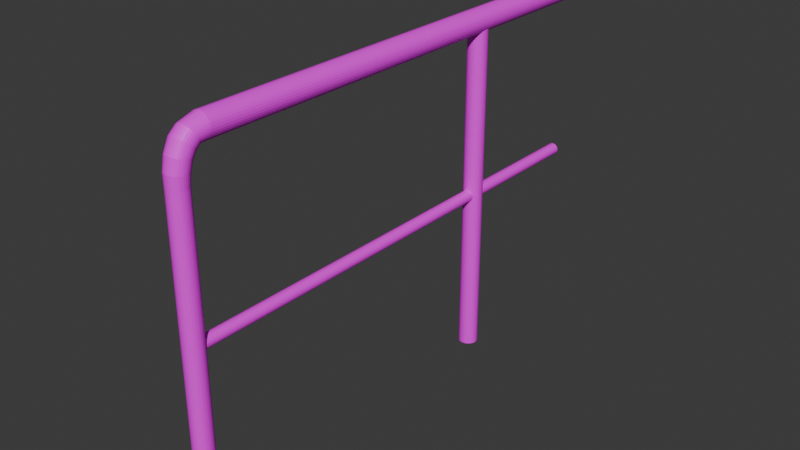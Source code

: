 # Source: fence_edge.blend  (saved by Blender 4.0.36; exported with 4.5.12 LTS)
import bpy
from mathutils import Matrix  # noqa: F401  (used for matrix-valued properties, if any)

bpy.ops.wm.read_factory_settings(use_empty=True)
scene = bpy.context.scene
scene.name = 'Scene'

# ---- collections
col_collection = bpy.data.collections.new('Collection'); scene.collection.children.link(col_collection)

# ---- images (referenced by path relative to the original .blend; pixels are not part of the script)
import os
ASSET_DIR = os.environ.get("B2B_ASSET_DIR", "")  # directory of the original .blend (textures are referenced by path, not embedded)
HERE = os.path.dirname(os.path.abspath(__file__))  # packed textures are extracted next to this script under _unpacked/

def load_image(name, relpath, width, height, colorspace="sRGB"):
    """Load a texture the original file referenced (path relative to the .blend, or extracted next to this script)."""
    p = next((c for c in (os.path.join(HERE, relpath), os.path.join(ASSET_DIR, relpath)) if relpath and os.path.exists(c)), "")
    if p:
        img = bpy.data.images.load(p, check_existing=True)
        img.name = name
    else:  # same state as the original file: an image datablock whose file is absent (Cycles renders it pink)
        img = bpy.data.images.new(name, width, height)
        img.source = "FILE"
        img.filepath = "//" + (relpath or name)
    img.colorspace_settings.name = colorspace
    return img
img_fence_middle_albedo = load_image('fence_middle_albedo', 'fence_middle_albedo.png', 1024, 1024, 'sRGB')

# ---- materials (node trees are filled in below, after node groups)
mat_material_001 = bpy.data.materials.new('Material.001')
mat_material_001.use_transparent_shadow = False

# ---- material node trees
mat_material_001.use_nodes = True; mat_material_001.node_tree.nodes.clear()
_N = mat_material_001.node_tree.nodes; _L = mat_material_001.node_tree.links
n0 = _N.new('ShaderNodeOutputMaterial'); n0.name = 'Material Output'; n0.location = (300, 300)
n1 = _N.new('ShaderNodeBsdfPrincipled'); n1.name = 'Principled BSDF'; n1.location = (10, 300)
n1.inputs[3].default_value = 1.45
n2 = _N.new('ShaderNodeTexImage'); n2.name = 'Image Texture'; n2.location = (-270, 260)
n2.image = img_fence_middle_albedo
n3 = _N.new('ShaderNodeMapping'); n3.name = 'Mapping'; n3.location = (-450, 260)
n4 = _N.new('ShaderNodeTexCoord'); n4.name = 'Texture Coordinate'; n4.location = (-630, 260)
_L.new(n1.outputs[0], n0.inputs[0])
_L.new(n2.outputs[0], n1.inputs[0])
_L.new(n3.outputs[0], n2.inputs[0])
_L.new(n4.outputs[2], n3.inputs[0])
n0.is_active_output = True

# ---- world
world_world = bpy.data.worlds.new('World'); scene.world = world_world
world_world.use_nodes = True; world_world.node_tree.nodes.clear()
_N = world_world.node_tree.nodes; _L = world_world.node_tree.links
n0 = _N.new('ShaderNodeOutputWorld'); n0.name = 'World Output'; n0.location = (300, 300)
n1 = _N.new('ShaderNodeBackground'); n1.name = 'Background'; n1.location = (10, 300)
n1.inputs[0].default_value = (0.05088, 0.05088, 0.05088, 1.0)
_L.new(n1.outputs[0], n0.inputs[0])
n0.is_active_output = True
world_world.color = (0.05088, 0.05088, 0.05088)
world_world.use_sun_shadow = False
world_world.sun_shadow_jitter_overblur = 0.0

# ---- meshes
me_circle = bpy.data.meshes.new('Circle')
me_circle.from_pydata([(-8.518e-09, 0.05417, 0.0), (-0.01057, 0.05313, 0.0), (-0.02073, 0.05005, 0.0), (-0.0301, 0.04504, 0.0), (-0.0383, 0.0383, 0.0), (-0.04504, 0.0301, 0.0), (-0.05005, 0.02073, 0.0), (-0.05313, 0.01057, 0.0), (-0.05417, 1.018e-08, 0.0), (-0.05313, -0.01057, 0.0), (-0.05005, -0.02073, 0.0), (-0.04504, -0.0301, 0.0), (-0.0383, -0.0383, 0.0), (-0.0301, -0.04504, 0.0), (-0.02073, -0.05005, 0.0), (-0.01057, -0.05313, 0.0), (-8.518e-09, -0.05417, 0.0), (0.01057, -0.05313, 0.0), (0.02073, -0.05005, 0.0), (0.0301, -0.04504, 0.0), (0.0383, -0.0383, 0.0), (0.04504, -0.0301, 0.0), (0.05005, -0.02073, 0.0), (0.05313, -0.01057, 0.0), (0.05417, 1.018e-08, 0.0), (0.05313, 0.01057, 0.0), (0.05005, 0.02073, 0.0), (0.04504, 0.0301, 0.0), (0.0383, 0.0383, 0.0), (0.0301, 0.04504, 0.0), (0.02073, 0.05005, 0.0), (0.01057, 0.05313, 0.0), (-8.498e-09, 0.05349, 1.704), (-0.01044, 0.05246, 1.704), (-0.02047, 0.04942, 1.704), (-0.02972, 0.04448, 1.704), (-0.03782, 0.03782, 1.704), (-0.04448, 0.02972, 1.704), (-0.04942, 0.02047, 1.704), (-0.05246, 0.01044, 1.704), (-0.05349, 1.018e-08, 1.704), (-0.05246, -0.01044, 1.704), (-0.04942, -0.02047, 1.704), (-0.04448, -0.02972, 1.704), (-0.03782, -0.03782, 1.704), (-0.02972, -0.04448, 1.704), (-0.02047, -0.04942, 1.704), (-0.01044, -0.05246, 1.704), (-8.498e-09, -0.05349, 1.704), (0.01044, -0.05246, 1.704), (0.02047, -0.04942, 1.704), (0.02972, -0.04448, 1.704), (0.03782, -0.03782, 1.704), (0.04448, -0.02972, 1.704), (0.04942, -0.02047, 1.704), (0.05246, -0.01044, 1.704), (0.05349, 1.018e-08, 1.704), (0.05246, 0.01044, 1.704), (0.04942, 0.02047, 1.704), (0.04448, 0.02972, 1.704), (0.03782, 0.03782, 1.704), (0.02972, 0.04448, 1.704), (0.02047, 0.04942, 1.704), (0.01044, 0.05246, 1.704), (-8.518e-09, 2.054, 0.0), (-0.01057, 2.053, 0.0), (-0.02073, 2.05, 0.0), (-0.0301, 2.045, 0.0), (-0.0383, 2.038, 0.0), (-0.04504, 2.03, 0.0), (-0.05005, 2.021, 0.0), (-0.05313, 2.011, 0.0), (-0.05417, 2.0, 0.0), (-0.05313, 1.989, 0.0), (-0.05005, 1.979, 0.0), (-0.04504, 1.97, 0.0), (-0.0383, 1.962, 0.0), (-0.0301, 1.955, 0.0), (-0.02073, 1.95, 0.0), (-0.01057, 1.947, 0.0), (-8.518e-09, 1.946, 0.0), (0.01057, 1.947, 0.0), (0.02073, 1.95, 0.0), (0.0301, 1.955, 0.0), (0.0383, 1.962, 0.0), (0.04504, 1.97, 0.0), (0.05005, 1.979, 0.0), (0.05313, 1.989, 0.0), (0.05417, 2.0, 0.0), (0.05313, 2.011, 0.0), (0.05005, 2.021, 0.0), (0.04504, 2.03, 0.0), (0.0383, 2.038, 0.0), (0.0301, 2.045, 0.0), (0.02073, 2.05, 0.0), (0.01057, 2.053, 0.0), (-8.518e-09, 2.054, 1.9), (-0.01057, 2.053, 1.9), (-0.02073, 2.05, 1.9), (-0.0301, 2.045, 1.9), (-0.0383, 2.038, 1.9), (-0.04504, 2.03, 1.9), (-0.05005, 2.021, 1.9), (-0.05313, 2.011, 1.9), (-0.05417, 2.0, 1.9), (-0.05313, 1.989, 1.9), (-0.05005, 1.979, 1.9), (-0.04504, 1.97, 1.9), (-0.0383, 1.962, 1.9), (-0.0301, 1.955, 1.9), (-0.02073, 1.95, 1.9), (-0.01057, 1.947, 1.9), (-8.518e-09, 1.946, 1.9), (0.01057, 1.947, 1.9), (0.02073, 1.95, 1.9), (0.0301, 1.955, 1.9), (0.0383, 1.962, 1.9), (0.04504, 1.97, 1.9), (0.05005, 1.979, 1.9), (0.05313, 1.989, 1.9), (0.05417, 2.0, 1.9), (0.05313, 2.011, 1.9), (0.05005, 2.021, 1.9), (0.04504, 2.03, 1.9), (0.0383, 2.038, 1.9), (0.0301, 2.045, 1.9), (0.02073, 2.05, 1.9), (0.01057, 2.053, 1.9), (-8.084e-09, -0.00778, 0.9166), (-0.006521, -0.00778, 0.9172), (-0.01279, -0.00778, 0.9191), (-0.01857, -0.00778, 0.9222), (-0.02363, -0.00778, 0.9264), (-0.02779, -0.00778, 0.9314), (-0.03088, -0.00778, 0.9372), (-0.03278, -0.00778, 0.9435), (-0.03342, -0.00778, 0.95), (-0.03278, -0.00778, 0.9565), (-0.03088, -0.00778, 0.9628), (-0.02779, -0.00778, 0.9686), (-0.02363, -0.00778, 0.9736), (-0.01857, -0.00778, 0.9778), (-0.01279, -0.00778, 0.9809), (-0.006521, -0.00778, 0.9828), (-8.084e-09, -0.00778, 0.9834), (0.006521, -0.00778, 0.9828), (0.01279, -0.00778, 0.9809), (0.01857, -0.00778, 0.9778), (0.02363, -0.00778, 0.9736), (0.02779, -0.00778, 0.9686), (0.03088, -0.00778, 0.9628), (0.03278, -0.00778, 0.9565), (0.03342, -0.00778, 0.95), (0.03278, -0.00778, 0.9435), (0.03088, -0.00778, 0.9372), (0.02779, -0.00778, 0.9314), (0.02363, -0.00778, 0.9264), (0.01857, -0.00778, 0.9222), (0.01279, -0.00778, 0.9191), (0.006521, -0.00778, 0.9172), (-8.084e-09, 2.806, 0.9166), (-0.006521, 2.806, 0.9172), (-0.01279, 2.806, 0.9191), (-0.01857, 2.806, 0.9222), (-0.02363, 2.806, 0.9264), (-0.02779, 2.806, 0.9314), (-0.03088, 2.806, 0.9372), (-0.03278, 2.806, 0.9435), (-0.03342, 2.806, 0.95), (-0.03278, 2.806, 0.9565), (-0.03088, 2.806, 0.9628), (-0.02779, 2.806, 0.9686), (-0.02363, 2.806, 0.9736), (-0.01857, 2.806, 0.9778), (-0.01279, 2.806, 0.9809), (-0.006521, 2.806, 0.9828), (-8.084e-09, 2.806, 0.9834), (0.006521, 2.806, 0.9828), (0.01279, 2.806, 0.9809), (0.01857, 2.806, 0.9778), (0.02363, 2.806, 0.9736), (0.02779, 2.806, 0.9686), (0.03088, 2.806, 0.9628), (0.03278, 2.806, 0.9565), (0.03342, 2.806, 0.95), (0.03278, 2.806, 0.9435), (0.03088, 2.806, 0.9372), (0.02779, 2.806, 0.9314), (0.02363, 2.806, 0.9264), (0.01857, 2.806, 0.9222), (0.01279, 2.806, 0.9191), (0.006521, 2.806, 0.9172), (-9.197e-09, 0.1424, 1.86), (-0.01296, 0.1424, 1.861), (-0.02542, 0.1424, 1.865), (-0.0369, 0.1424, 1.871), (-0.04697, 0.1424, 1.879), (-0.05523, 0.1424, 1.889), (-0.06136, 0.1424, 1.901), (-0.06514, 0.1424, 1.913), (-0.06642, 0.1424, 1.926), (-0.06514, 0.1424, 1.939), (-0.06136, 0.1424, 1.952), (-0.05523, 0.1424, 1.963), (-0.04697, 0.1424, 1.973), (-0.0369, 0.1424, 1.981), (-0.02542, 0.1424, 1.987), (-0.01296, 0.1424, 1.991), (-9.197e-09, 0.1424, 1.993), (0.01296, 0.1424, 1.991), (0.02542, 0.1424, 1.987), (0.0369, 0.1424, 1.981), (0.04697, 0.1424, 1.973), (0.05523, 0.1424, 1.963), (0.06136, 0.1424, 1.952), (0.06514, 0.1424, 1.939), (0.06642, 0.1424, 1.926), (0.06514, 0.1424, 1.913), (0.06136, 0.1424, 1.901), (0.05523, 0.1424, 1.889), (0.04697, 0.1424, 1.879), (0.0369, 0.1424, 1.871), (0.02542, 0.1424, 1.865), (0.01296, 0.1424, 1.861), (-9.197e-09, 2.806, 1.86), (-0.01296, 2.806, 1.861), (-0.02542, 2.806, 1.865), (-0.0369, 2.806, 1.871), (-0.04697, 2.806, 1.879), (-0.05523, 2.806, 1.889), (-0.06136, 2.806, 1.901), (-0.06514, 2.806, 1.913), (-0.06642, 2.806, 1.926), (-0.06514, 2.806, 1.939), (-0.06136, 2.806, 1.952), (-0.05523, 2.806, 1.963), (-0.04697, 2.806, 1.973), (-0.0369, 2.806, 1.981), (-0.02542, 2.806, 1.987), (-0.01296, 2.806, 1.991), (-9.197e-09, 2.806, 1.993), (0.01296, 2.806, 1.991), (0.02542, 2.806, 1.987), (0.0369, 2.806, 1.981), (0.04697, 2.806, 1.973), (0.05523, 2.806, 1.963), (0.06136, 2.806, 1.952), (0.06514, 2.806, 1.939), (0.06642, 2.806, 1.926), (0.06514, 2.806, 1.913), (0.06136, 2.806, 1.901), (0.05523, 2.806, 1.889), (0.04697, 2.806, 1.879), (0.0369, 2.806, 1.871), (0.02542, 2.806, 1.865), (0.01296, 2.806, 1.861), (-0.0289, -0.00778, 0.9617), (-0.02882, -0.00778, 0.9543), (-0.02754, -0.00778, 0.9469), (-0.02513, -0.00778, 0.9396), (-0.02167, -0.00778, 0.9327), (-0.0173, -0.00778, 0.9266), (-0.01219, -0.00778, 0.9213), (-0.02361, -0.00778, 0.9665), (-0.02259, -0.00778, 0.9587), (-0.0206, -0.00778, 0.9507), (-0.01773, -0.00778, 0.9427), (-0.01408, -0.00778, 0.9349), (-0.009795, -0.00778, 0.9279), (-0.005041, -0.00778, 0.9217), (-0.01721, -0.00778, 0.9707), (-0.01513, -0.00778, 0.9629), (-0.01242, -0.00778, 0.9546), (-0.009161, -0.00778, 0.9462), (-0.005494, -0.00778, 0.9379), (-0.001556, -0.00778, 0.9302), (0.002501, -0.00778, 0.9232), (-0.01005, -0.00778, 0.9743), (-0.006922, -0.00778, 0.9667), (-0.003529, -0.00778, 0.9585), (-6.519e-09, -0.00778, 0.95), (0.003529, -0.00778, 0.9415), (0.006922, -0.00778, 0.9333), (0.01005, -0.00778, 0.9257), (-0.002501, -0.00778, 0.9768), (0.001556, -0.00778, 0.9698), (0.005494, -0.00778, 0.9621), (0.009161, -0.00778, 0.9538), (0.01242, -0.00778, 0.9454), (0.01513, -0.00778, 0.9371), (0.01721, -0.00778, 0.9293), (0.005041, -0.00778, 0.9783), (0.009795, -0.00778, 0.9721), (0.01408, -0.00778, 0.9651), (0.01773, -0.00778, 0.9573), (0.0206, -0.00778, 0.9493), (0.02259, -0.00778, 0.9413), (0.02361, -0.00778, 0.9335), (0.01219, -0.00778, 0.9787), (0.0173, -0.00778, 0.9734), (0.02167, -0.00778, 0.9673), (0.02513, -0.00778, 0.9604), (0.02754, -0.00778, 0.9531), (0.02882, -0.00778, 0.9457), (0.0289, -0.00778, 0.9383), (0.01153, 2.806, 1.865), (-0.002704, 2.806, 1.868), (-0.01674, 2.806, 1.874), (-0.03003, 2.806, 1.881), (-0.04208, 2.806, 1.891), (-0.05241, 2.806, 1.901), (-0.06063, 2.806, 1.913), (0.02297, 2.806, 1.874), (0.008266, 2.806, 1.879), (-0.006642, 2.806, 1.886), (-0.02118, 2.806, 1.894), (-0.0348, 2.806, 1.904), (-0.04696, 2.806, 1.916), (-0.05721, 2.806, 1.927), (0.03377, 2.806, 1.885), (0.01934, 2.806, 1.892), (0.004243, 2.806, 1.9), (-0.01095, 2.806, 1.91), (-0.02564, 2.806, 1.92), (-0.03929, 2.806, 1.931), (-0.05135, 2.806, 1.941), (0.04339, 2.806, 1.897), (0.02989, 2.806, 1.906), (0.01524, 2.806, 1.916), (1.201e-07, 2.806, 1.926), (-0.01524, 2.806, 1.936), (-0.02989, 2.806, 1.946), (-0.04339, 2.806, 1.955), (0.05135, 2.806, 1.911), (0.03929, 2.806, 1.921), (0.02565, 2.806, 1.932), (0.01095, 2.806, 1.942), (-0.004243, 2.806, 1.952), (-0.01934, 2.806, 1.961), (-0.03377, 2.806, 1.968), (0.05721, 2.806, 1.925), (0.04696, 2.806, 1.937), (0.0348, 2.806, 1.948), (0.02118, 2.806, 1.958), (0.006642, 2.806, 1.967), (-0.008266, 2.806, 1.973), (-0.02297, 2.806, 1.978), (0.06063, 2.806, 1.939), (0.05241, 2.806, 1.951), (0.04208, 2.806, 1.962), (0.03003, 2.806, 1.971), (0.01674, 2.806, 1.979), (0.002704, 2.806, 1.984), (-0.01153, 2.806, 1.987), (0.02184, 2.806, 0.9278), (0.01504, 2.806, 0.925), (0.007668, 2.806, 0.9234), (-1.76e-08, 2.806, 0.9228), (-0.007668, 2.806, 0.9234), (-0.01504, 2.806, 0.925), (-0.02184, 2.806, 0.9278), (0.02426, 2.806, 0.9345), (0.01671, 2.806, 0.9325), (0.00852, 2.806, 0.9312), (-2.179e-08, 2.806, 0.9308), (-0.00852, 2.806, 0.9312), (-0.01671, 2.806, 0.9325), (-0.02426, 2.806, 0.9345), (0.02576, 2.806, 0.942), (0.01774, 2.806, 0.941), (0.009045, 2.806, 0.9403), (-2.047e-08, 2.806, 0.9401), (-0.009045, 2.806, 0.9403), (-0.01774, 2.806, 0.941), (-0.02576, 2.806, 0.942), (0.02626, 2.806, 0.95), (0.01809, 2.806, 0.95), (0.009222, 2.806, 0.95), (-2.142e-08, 2.806, 0.95), (-0.009222, 2.806, 0.95), (-0.01809, 2.806, 0.95), (-0.02626, 2.806, 0.95), (0.02576, 2.806, 0.958), (0.01774, 2.806, 0.959), (0.009045, 2.806, 0.9597), (-2.098e-08, 2.806, 0.9599), (-0.009045, 2.806, 0.9597), (-0.01774, 2.806, 0.959), (-0.02576, 2.806, 0.958), (0.02426, 2.806, 0.9655), (0.01671, 2.806, 0.9675), (0.00852, 2.806, 0.9688), (-2.293e-08, 2.806, 0.9692), (-0.00852, 2.806, 0.9688), (-0.01671, 2.806, 0.9675), (-0.02426, 2.806, 0.9655), (0.02184, 2.806, 0.9722), (0.01504, 2.806, 0.975), (0.007668, 2.806, 0.9766), (-1.753e-08, 2.806, 0.9772), (-0.007668, 2.806, 0.9766), (-0.01504, 2.806, 0.975), (-0.02184, 2.806, 0.9722), (-0.01975, 1.954, 0.0), (-0.02804, 1.962, 0.0), (-0.03513, 1.972, 0.0), (-0.04073, 1.983, 0.0), (-0.04464, 1.995, 0.0), (-0.0467, 2.007, 0.0), (-0.04684, 2.019, 0.0), (-0.00817, 1.954, 0.0), (-0.01587, 1.964, 0.0), (-0.02282, 1.976, 0.0), (-0.02873, 1.988, 0.0), (-0.03338, 2.001, 0.0), (-0.0366, 2.014, 0.0), (-0.03827, 2.027, 0.0), (0.004053, 1.956, 0.0), (-0.002522, 1.968, 0.0), (-0.008904, 1.98, 0.0), (-0.01485, 1.994, 0.0), (-0.02012, 2.008, 0.0), (-0.02453, 2.021, 0.0), (-0.0279, 2.034, 0.0), (0.01629, 1.961, 0.0), (0.01122, 1.973, 0.0), (0.005719, 1.986, 0.0), (0.0, 2.0, 0.0), (-0.005719, 2.014, 0.0), (-0.01122, 2.027, 0.0), (-0.01629, 2.039, 0.0), (0.0279, 1.966, 0.0), (0.02453, 1.979, 0.0), (0.02012, 1.992, 0.0), (0.01485, 2.006, 0.0), (0.008904, 2.02, 0.0), (0.002522, 2.032, 0.0), (-0.004053, 2.044, 0.0), (0.03827, 1.973, 0.0), (0.0366, 1.986, 0.0), (0.03338, 1.999, 0.0), (0.02873, 2.012, 0.0), (0.02282, 2.024, 0.0), (0.01587, 2.036, 0.0), (0.00817, 2.046, 0.0), (0.04684, 1.981, 0.0), (0.0467, 1.993, 0.0), (0.04464, 2.005, 0.0), (0.04073, 2.017, 0.0), (0.03513, 2.028, 0.0), (0.02804, 2.038, 0.0), (0.01975, 2.046, 0.0), (-0.02844, 0.04174, 0.0), (-0.03492, 0.0318, 0.0), (-0.03992, 0.02061, 0.0), (-0.04324, 0.008601, 0.0), (-0.04476, -0.003766, 0.0), (-0.04443, -0.01602, 0.0), (-0.04225, -0.02768, 0.0), (-0.01698, 0.04347, 0.0), (-0.02257, 0.03211, 0.0), (-0.02714, 0.01948, 0.0), (-0.0305, 0.006066, 0.0), (-0.03252, -0.007609, 0.0), (-0.03314, -0.02102, 0.0), (-0.03232, -0.03366, 0.0), (-0.004512, 0.04346, 0.0), (-0.008749, 0.03106, 0.0), (-0.01255, 0.01744, 0.0), (-0.01576, 0.003135, 0.0), (-0.01827, -0.01131, 0.0), (-0.01997, -0.02534, 0.0), (-0.0208, -0.03842, 0.0), (0.008303, 0.04174, 0.0), (0.005719, 0.02875, 0.0), (0.002916, 0.01466, 0.0), (-7.451e-09, 1.118e-08, 0.0), (-0.002916, -0.01466, 0.0), (-0.005719, -0.02875, 0.0), (-0.008303, -0.04174, 0.0), (0.0208, 0.03842, 0.0), (0.01997, 0.02534, 0.0), (0.01827, 0.01131, 0.0), (0.01576, -0.003135, 0.0), (0.01255, -0.01744, 0.0), (0.008749, -0.03106, 0.0), (0.004512, -0.04346, 0.0), (0.03232, 0.03366, 0.0), (0.03314, 0.02102, 0.0), (0.03252, 0.007609, 0.0), (0.0305, -0.006066, 0.0), (0.02714, -0.01948, 0.0), (0.02257, -0.03211, 0.0), (0.01698, -0.04347, 0.0), (0.04225, 0.02768, 0.0), (0.04443, 0.01602, 0.0), (0.04476, 0.003766, 0.0), (0.04324, -0.008601, 0.0), (0.03992, -0.02061, 0.0), (0.03492, -0.0318, 0.0), (0.02844, -0.04174, 0.0), (-0.06136, 1.0, 1.901), (-0.06514, 1.0, 1.913), (0.04697, 1.0, 1.973), (0.05523, 1.0, 1.963), (-0.06642, 1.0, 1.926), (0.06136, 1.0, 1.952), (-0.06514, 1.0, 1.939), (0.06514, 1.0, 1.939), (-0.06136, 1.0, 1.952), (0.06642, 1.0, 1.926), (-0.05523, 1.0, 1.963), (0.06514, 1.0, 1.913), (-0.04697, 1.0, 1.973), (0.06136, 1.0, 1.901), (-0.0369, 1.0, 1.981), (0.05523, 1.0, 1.889), (-0.02542, 1.0, 1.987), (-9.197e-09, 1.0, 1.86), (-0.01296, 1.0, 1.861), (0.04697, 1.0, 1.879), (-0.01296, 1.0, 1.991), (-0.02542, 1.0, 1.865), (0.0369, 1.0, 1.871), (-9.197e-09, 1.0, 1.993), (-0.0369, 1.0, 1.871), (0.02542, 1.0, 1.865), (0.01296, 1.0, 1.991), (-0.04697, 1.0, 1.879), (0.01296, 1.0, 1.861), (0.02542, 1.0, 1.987), (-0.05523, 1.0, 1.889), (0.0369, 1.0, 1.981), (-0.03088, 1.0, 0.9372), (-0.03278, 1.0, 0.9435), (0.02363, 1.0, 0.9736), (0.02779, 1.0, 0.9686), (-0.03342, 1.0, 0.95), (0.03088, 1.0, 0.9628), (-0.03278, 1.0, 0.9565), (0.03278, 1.0, 0.9565), (-0.03088, 1.0, 0.9628), (0.03342, 1.0, 0.95), (-0.02779, 1.0, 0.9686), (0.03278, 1.0, 0.9435), (-0.02363, 1.0, 0.9736), (0.03088, 1.0, 0.9372), (-0.01857, 1.0, 0.9778), (0.02779, 1.0, 0.9314), (-0.01279, 1.0, 0.9809), (-8.084e-09, 1.0, 0.9166), (-0.006521, 1.0, 0.9172), (0.02363, 1.0, 0.9264), (-0.006521, 1.0, 0.9828), (-0.01279, 1.0, 0.9191), (0.01857, 1.0, 0.9222), (-8.084e-09, 1.0, 0.9834), (-0.01857, 1.0, 0.9222), (0.01279, 1.0, 0.9191), (0.006521, 1.0, 0.9828), (-0.02363, 1.0, 0.9264), (0.006521, 1.0, 0.9172), (0.01279, 1.0, 0.9809), (-0.02779, 1.0, 0.9314), (0.01857, 1.0, 0.9778), (-0.05005, 0.02073, 0.95), (-0.05313, 0.01057, 0.95), (0.0383, -0.0383, 0.95), (0.04504, -0.0301, 0.95), (-0.05417, 1.018e-08, 0.95), (0.05005, -0.02073, 0.95), (-0.05313, -0.01057, 0.95), (0.05313, -0.01057, 0.95), (-0.05005, -0.02073, 0.95), (0.05417, 1.018e-08, 0.95), (-0.04504, -0.0301, 0.95), (0.05313, 0.01057, 0.95), (-0.0383, -0.0383, 0.95), (0.05005, 0.02073, 0.95), (-0.0301, -0.04504, 0.95), (0.04504, 0.0301, 0.95), (-0.02073, -0.05005, 0.95), (-8.518e-09, 0.05417, 0.95), (-0.01057, 0.05313, 0.95), (0.0383, 0.0383, 0.95), (-0.01057, -0.05313, 0.95), (-0.02073, 0.05005, 0.95), (0.0301, 0.04504, 0.95), (-8.518e-09, -0.05417, 0.95), (-0.0301, 0.04504, 0.95), (0.02073, 0.05005, 0.95), (0.01057, -0.05313, 0.95), (-0.0383, 0.0383, 0.95), (0.01057, 0.05313, 0.95), (0.02073, -0.05005, 0.95), (-0.04504, 0.0301, 0.95), (0.0301, -0.04504, 0.95), (-0.05005, 2.021, 0.95), (-0.05313, 2.011, 0.95), (0.0383, 1.962, 0.95), (0.04504, 1.97, 0.95), (-0.05417, 2.0, 0.95), (0.05005, 1.979, 0.95), (-0.05313, 1.989, 0.95), (0.05313, 1.989, 0.95), (-0.05005, 1.979, 0.95), (0.05417, 2.0, 0.95), (-0.04504, 1.97, 0.95), (0.05313, 2.011, 0.95), (-0.0383, 1.962, 0.95), (0.05005, 2.021, 0.95), (-0.0301, 1.955, 0.95), (0.04504, 2.03, 0.95), (-0.02073, 1.95, 0.95), (-8.518e-09, 2.054, 0.95), (-0.01057, 2.053, 0.95), (0.0383, 2.038, 0.95), (-0.01057, 1.947, 0.95), (-0.02073, 2.05, 0.95), (0.0301, 2.045, 0.95), (-8.518e-09, 1.946, 0.95), (-0.0301, 2.045, 0.95), (0.02073, 2.05, 0.95), (0.01057, 1.947, 0.95), (-0.0383, 2.038, 0.95), (0.01057, 2.053, 0.95), (0.02073, 1.95, 0.95), (-0.04504, 2.03, 0.95), (0.0301, 1.955, 0.95), (-9.1e-09, 0.11, 1.859), (-0.01211, 0.1094, 1.86), (-0.02376, 0.1075, 1.863), (-0.03449, 0.1045, 1.868), (-0.0439, 0.1004, 1.874), (-0.05162, 0.09543, 1.882), (-0.05735, 0.08975, 1.891), (-0.06089, 0.08358, 1.901), (-0.06208, 0.07717, 1.911), (-0.06089, 0.07077, 1.922), (-0.05735, 0.0646, 1.932), (-0.05162, 0.05892, 1.941), (-0.0439, 0.05394, 1.949), (-0.03449, 0.04986, 1.955), (-0.02376, 0.04682, 1.96), (-0.01211, 0.04495, 1.963), (-9.1e-09, 0.04432, 1.964), (0.01211, 0.04495, 1.963), (0.02376, 0.04682, 1.96), (0.03449, 0.04986, 1.955), (0.0439, 0.05394, 1.949), (0.05162, 0.05892, 1.941), (0.05735, 0.0646, 1.932), (0.06089, 0.07077, 1.922), (0.06208, 0.07717, 1.911), (0.06089, 0.08358, 1.901), (0.05735, 0.08975, 1.891), (0.05162, 0.09543, 1.882), (0.0439, 0.1004, 1.874), (0.03449, 0.1045, 1.868), (0.02376, 0.1075, 1.863), (0.01211, 0.1094, 1.86), (-9.11e-09, 0.0888, 1.839), (-0.0122, 0.08792, 1.84), (-0.02394, 0.0853, 1.842), (-0.03475, 0.08105, 1.846), (-0.04423, 0.07533, 1.851), (-0.05201, 0.06836, 1.858), (-0.05778, 0.0604, 1.865), (-0.06134, 0.05177, 1.873), (-0.06255, 0.0428, 1.881), (-0.06134, 0.03382, 1.889), (-0.05778, 0.02519, 1.897), (-0.05201, 0.01724, 1.905), (-0.04423, 0.01027, 1.911), (-0.03475, 0.004547, 1.916), (-0.02394, 0.0002954, 1.92), (-0.0122, -0.002323, 1.923), (-9.11e-09, -0.003207, 1.924), (0.0122, -0.002323, 1.923), (0.02394, 0.0002954, 1.92), (0.03475, 0.004547, 1.916), (0.04423, 0.01027, 1.911), (0.05201, 0.01724, 1.905), (0.05778, 0.02519, 1.897), (0.06134, 0.03382, 1.889), (0.06255, 0.0428, 1.881), (0.06134, 0.05177, 1.873), (0.05778, 0.0604, 1.865), (0.05201, 0.06836, 1.858), (0.04423, 0.07533, 1.851), (0.03475, 0.08105, 1.846), (0.02394, 0.0853, 1.842), (0.0122, 0.08792, 1.84), (-9.183e-09, 0.07235, 1.808), (-0.01167, 0.07129, 1.809), (-0.0229, 0.06813, 1.81), (-0.03324, 0.063, 1.812), (-0.04231, 0.05609, 1.815), (-0.04975, 0.04768, 1.818), (-0.05528, 0.03808, 1.822), (-0.05869, 0.02767, 1.826), (-0.05984, 0.01684, 1.831), (-0.05869, 0.006012, 1.835), (-0.05528, -0.004402, 1.839), (-0.04975, -0.014, 1.843), (-0.04231, -0.02241, 1.846), (-0.03324, -0.02931, 1.849), (-0.0229, -0.03444, 1.851), (-0.01167, -0.0376, 1.853), (-9.183e-09, -0.03867, 1.853), (0.01167, -0.0376, 1.853), (0.0229, -0.03444, 1.851), (0.03324, -0.02931, 1.849), (0.04231, -0.02241, 1.846), (0.04975, -0.014, 1.843), (0.05528, -0.004402, 1.839), (0.05869, 0.006012, 1.835), (0.05984, 0.01684, 1.831), (0.05869, 0.02767, 1.826), (0.05528, 0.03808, 1.822), (0.04975, 0.04768, 1.818), (0.04231, 0.05609, 1.815), (0.03324, 0.063, 1.812), (0.0229, 0.06813, 1.81), (0.01167, 0.07129, 1.809), (-9.128e-09, 0.05898, 1.759), (-0.01114, 0.0579, 1.759), (-0.02185, 0.05469, 1.759), (-0.03173, 0.04949, 1.76), (-0.04038, 0.04249, 1.762), (-0.04748, 0.03396, 1.763), (-0.05276, 0.02423, 1.765), (-0.05601, 0.01367, 1.766), (-0.05711, 0.002687, 1.768), (-0.05601, -0.008296, 1.77), (-0.05276, -0.01886, 1.772), (-0.04748, -0.02859, 1.774), (-0.04038, -0.03712, 1.775), (-0.03173, -0.04412, 1.776), (-0.02185, -0.04932, 1.777), (-0.01114, -0.05252, 1.778), (-9.128e-09, -0.05361, 1.778), (0.01114, -0.05252, 1.778), (0.02185, -0.04932, 1.777), (0.03173, -0.04412, 1.776), (0.04038, -0.03712, 1.775), (0.04748, -0.02859, 1.774), (0.05276, -0.01886, 1.772), (0.05601, -0.008296, 1.77), (0.05711, 0.002687, 1.768), (0.05601, 0.01367, 1.766), (0.05276, 0.02423, 1.765), (0.04748, 0.03396, 1.763), (0.04038, 0.04249, 1.762), (0.03173, 0.04949, 1.76), (0.02185, 0.05469, 1.759), (0.01114, 0.0579, 1.759), (-9.2e-09, 0.05389, 1.712), (-0.01049, 0.05286, 1.712), (-0.02058, 0.0498, 1.712), (-0.02988, 0.04483, 1.712), (-0.03803, 0.03814, 1.712), (-0.04472, 0.03, 1.712), (-0.04969, 0.0207, 1.712), (-0.05275, 0.01062, 1.712), (-0.05378, 0.0001283, 1.712), (-0.05275, -0.01036, 1.712), (-0.04969, -0.02045, 1.712), (-0.04472, -0.02974, 1.712), (-0.03803, -0.03789, 1.712), (-0.02988, -0.04457, 1.712), (-0.02058, -0.04954, 1.712), (-0.01049, -0.0526, 1.712), (-9.2e-09, -0.05363, 1.712), (0.01049, -0.0526, 1.712), (0.02058, -0.04954, 1.712), (0.02988, -0.04457, 1.712), (0.03803, -0.03789, 1.712), (0.04472, -0.02974, 1.712), (0.04969, -0.02045, 1.712), (0.05275, -0.01036, 1.712), (0.05378, 0.0001283, 1.712), (0.05275, 0.01062, 1.712), (0.04969, 0.0207, 1.712), (0.04472, 0.03, 1.712), (0.03803, 0.03814, 1.712), (0.02988, 0.04483, 1.712), (0.02058, 0.0498, 1.712), (0.01049, 0.05286, 1.712)], [], [(566, 39, 38, 565), (568, 53, 52, 567), (569, 40, 39, 566), (570, 54, 53, 568), (571, 41, 40, 569), (572, 55, 54, 570), (573, 42, 41, 571), (574, 56, 55, 572), (575, 43, 42, 573), (576, 57, 56, 574), (577, 44, 43, 575), (578, 58, 57, 576), (579, 45, 44, 577), (580, 59, 58, 578), (581, 46, 45, 579), (583, 33, 32, 582), (584, 60, 59, 580), (585, 47, 46, 581), (586, 34, 33, 583), (587, 61, 60, 584), (588, 48, 47, 585), (589, 35, 34, 586), (590, 62, 61, 587), (591, 49, 48, 588), (592, 36, 35, 589), (593, 63, 62, 590), (594, 50, 49, 591), (595, 37, 36, 592), (582, 32, 63, 593), (596, 51, 50, 594), (565, 38, 37, 595), (567, 52, 51, 596), (598, 103, 102, 597), (600, 117, 116, 599), (601, 104, 103, 598), (602, 118, 117, 600), (603, 105, 104, 601), (604, 119, 118, 602), (605, 106, 105, 603), (606, 120, 119, 604), (607, 107, 106, 605), (608, 121, 120, 606), (609, 108, 107, 607), (610, 122, 121, 608), (611, 109, 108, 609), (612, 123, 122, 610), (613, 110, 109, 611), (615, 97, 96, 614), (616, 124, 123, 612), (617, 111, 110, 613), (618, 98, 97, 615), (619, 125, 124, 616), (620, 112, 111, 617), (621, 99, 98, 618), (622, 126, 125, 619), (623, 113, 112, 620), (624, 100, 99, 621), (625, 127, 126, 622), (626, 114, 113, 623), (627, 101, 100, 624), (614, 96, 127, 625), (628, 115, 114, 626), (597, 102, 101, 627), (599, 116, 115, 628), (534, 167, 166, 533), (536, 181, 180, 535), (537, 168, 167, 534), (538, 182, 181, 536), (539, 169, 168, 537), (540, 183, 182, 538), (541, 170, 169, 539), (542, 184, 183, 540), (543, 171, 170, 541), (544, 185, 184, 542), (545, 172, 171, 543), (546, 186, 185, 544), (547, 173, 172, 545), (548, 187, 186, 546), (549, 174, 173, 547), (551, 161, 160, 550), (552, 188, 187, 548), (553, 175, 174, 549), (554, 162, 161, 551), (555, 189, 188, 552), (556, 176, 175, 553), (557, 163, 162, 554), (558, 190, 189, 555), (559, 177, 176, 556), (560, 164, 163, 557), (561, 191, 190, 558), (562, 178, 177, 559), (563, 165, 164, 560), (550, 160, 191, 561), (564, 179, 178, 562), (533, 166, 165, 563), (535, 180, 179, 564), (502, 231, 230, 501), (504, 245, 244, 503), (505, 232, 231, 502), (506, 246, 245, 504), (507, 233, 232, 505), (508, 247, 246, 506), (509, 234, 233, 507), (510, 248, 247, 508), (511, 235, 234, 509), (512, 249, 248, 510), (513, 236, 235, 511), (514, 250, 249, 512), (515, 237, 236, 513), (516, 251, 250, 514), (517, 238, 237, 515), (519, 225, 224, 518), (520, 252, 251, 516), (521, 239, 238, 517), (522, 226, 225, 519), (523, 253, 252, 520), (524, 240, 239, 521), (525, 227, 226, 522), (526, 254, 253, 523), (527, 241, 240, 524), (528, 228, 227, 525), (529, 255, 254, 526), (530, 242, 241, 527), (531, 229, 228, 528), (518, 224, 255, 529), (532, 243, 242, 530), (501, 230, 229, 531), (503, 244, 243, 532), (138, 137, 256, 139), (139, 256, 263, 140), (140, 263, 270, 141), (141, 270, 277, 142), (142, 277, 284, 143), (143, 284, 291, 144), (144, 291, 298, 145), (145, 298, 147, 146), (137, 136, 257, 256), (256, 257, 264, 263), (263, 264, 271, 270), (270, 271, 278, 277), (277, 278, 285, 284), (284, 285, 292, 291), (291, 292, 299, 298), (298, 299, 148, 147), (136, 135, 258, 257), (257, 258, 265, 264), (264, 265, 272, 271), (271, 272, 279, 278), (278, 279, 286, 285), (285, 286, 293, 292), (292, 293, 300, 299), (299, 300, 149, 148), (135, 134, 259, 258), (258, 259, 266, 265), (265, 266, 273, 272), (272, 273, 280, 279), (279, 280, 287, 286), (286, 287, 294, 293), (293, 294, 301, 300), (300, 301, 150, 149), (134, 133, 260, 259), (259, 260, 267, 266), (266, 267, 274, 273), (273, 274, 281, 280), (280, 281, 288, 287), (287, 288, 295, 294), (294, 295, 302, 301), (301, 302, 151, 150), (133, 132, 261, 260), (260, 261, 268, 267), (267, 268, 275, 274), (274, 275, 282, 281), (281, 282, 289, 288), (288, 289, 296, 295), (295, 296, 303, 302), (302, 303, 152, 151), (132, 131, 262, 261), (261, 262, 269, 268), (268, 269, 276, 275), (275, 276, 283, 282), (282, 283, 290, 289), (289, 290, 297, 296), (296, 297, 304, 303), (303, 304, 153, 152), (131, 130, 129, 262), (262, 129, 128, 269), (269, 128, 159, 276), (276, 159, 158, 283), (283, 158, 157, 290), (290, 157, 156, 297), (297, 156, 155, 304), (304, 155, 154, 153), (255, 224, 305, 254), (254, 305, 312, 253), (253, 312, 319, 252), (252, 319, 326, 251), (251, 326, 333, 250), (250, 333, 340, 249), (249, 340, 347, 248), (248, 347, 246, 247), (224, 225, 306, 305), (305, 306, 313, 312), (312, 313, 320, 319), (319, 320, 327, 326), (326, 327, 334, 333), (333, 334, 341, 340), (340, 341, 348, 347), (347, 348, 245, 246), (225, 226, 307, 306), (306, 307, 314, 313), (313, 314, 321, 320), (320, 321, 328, 327), (327, 328, 335, 334), (334, 335, 342, 341), (341, 342, 349, 348), (348, 349, 244, 245), (226, 227, 308, 307), (307, 308, 315, 314), (314, 315, 322, 321), (321, 322, 329, 328), (328, 329, 336, 335), (335, 336, 343, 342), (342, 343, 350, 349), (349, 350, 243, 244), (227, 228, 309, 308), (308, 309, 316, 315), (315, 316, 323, 322), (322, 323, 330, 329), (329, 330, 337, 336), (336, 337, 344, 343), (343, 344, 351, 350), (350, 351, 242, 243), (228, 229, 310, 309), (309, 310, 317, 316), (316, 317, 324, 323), (323, 324, 331, 330), (330, 331, 338, 337), (337, 338, 345, 344), (344, 345, 352, 351), (351, 352, 241, 242), (229, 230, 311, 310), (310, 311, 318, 317), (317, 318, 325, 324), (324, 325, 332, 331), (331, 332, 339, 338), (338, 339, 346, 345), (345, 346, 353, 352), (352, 353, 240, 241), (230, 231, 232, 311), (311, 232, 233, 318), (318, 233, 234, 325), (325, 234, 235, 332), (332, 235, 236, 339), (339, 236, 237, 346), (346, 237, 238, 353), (353, 238, 239, 240), (188, 189, 354, 187), (187, 354, 361, 186), (186, 361, 368, 185), (185, 368, 375, 184), (184, 375, 382, 183), (183, 382, 389, 182), (182, 389, 396, 181), (181, 396, 179, 180), (189, 190, 355, 354), (354, 355, 362, 361), (361, 362, 369, 368), (368, 369, 376, 375), (375, 376, 383, 382), (382, 383, 390, 389), (389, 390, 397, 396), (396, 397, 178, 179), (190, 191, 356, 355), (355, 356, 363, 362), (362, 363, 370, 369), (369, 370, 377, 376), (376, 377, 384, 383), (383, 384, 391, 390), (390, 391, 398, 397), (397, 398, 177, 178), (191, 160, 357, 356), (356, 357, 364, 363), (363, 364, 371, 370), (370, 371, 378, 377), (377, 378, 385, 384), (384, 385, 392, 391), (391, 392, 399, 398), (398, 399, 176, 177), (160, 161, 358, 357), (357, 358, 365, 364), (364, 365, 372, 371), (371, 372, 379, 378), (378, 379, 386, 385), (385, 386, 393, 392), (392, 393, 400, 399), (399, 400, 175, 176), (161, 162, 359, 358), (358, 359, 366, 365), (365, 366, 373, 372), (372, 373, 380, 379), (379, 380, 387, 386), (386, 387, 394, 393), (393, 394, 401, 400), (400, 401, 174, 175), (162, 163, 360, 359), (359, 360, 367, 366), (366, 367, 374, 373), (373, 374, 381, 380), (380, 381, 388, 387), (387, 388, 395, 394), (394, 395, 402, 401), (401, 402, 173, 174), (163, 164, 165, 360), (360, 165, 166, 367), (367, 166, 167, 374), (374, 167, 168, 381), (381, 168, 169, 388), (388, 169, 170, 395), (395, 170, 171, 402), (402, 171, 172, 173), (78, 77, 403, 79), (79, 403, 410, 80), (80, 410, 417, 81), (81, 417, 424, 82), (82, 424, 431, 83), (83, 431, 438, 84), (84, 438, 445, 85), (85, 445, 87, 86), (77, 76, 404, 403), (403, 404, 411, 410), (410, 411, 418, 417), (417, 418, 425, 424), (424, 425, 432, 431), (431, 432, 439, 438), (438, 439, 446, 445), (445, 446, 88, 87), (76, 75, 405, 404), (404, 405, 412, 411), (411, 412, 419, 418), (418, 419, 426, 425), (425, 426, 433, 432), (432, 433, 440, 439), (439, 440, 447, 446), (446, 447, 89, 88), (75, 74, 406, 405), (405, 406, 413, 412), (412, 413, 420, 419), (419, 420, 427, 426), (426, 427, 434, 433), (433, 434, 441, 440), (440, 441, 448, 447), (447, 448, 90, 89), (74, 73, 407, 406), (406, 407, 414, 413), (413, 414, 421, 420), (420, 421, 428, 427), (427, 428, 435, 434), (434, 435, 442, 441), (441, 442, 449, 448), (448, 449, 91, 90), (73, 72, 408, 407), (407, 408, 415, 414), (414, 415, 422, 421), (421, 422, 429, 428), (428, 429, 436, 435), (435, 436, 443, 442), (442, 443, 450, 449), (449, 450, 92, 91), (72, 71, 409, 408), (408, 409, 416, 415), (415, 416, 423, 422), (422, 423, 430, 429), (429, 430, 437, 436), (436, 437, 444, 443), (443, 444, 451, 450), (450, 451, 93, 92), (71, 70, 69, 409), (409, 69, 68, 416), (416, 68, 67, 423), (423, 67, 66, 430), (430, 66, 65, 437), (437, 65, 64, 444), (444, 64, 95, 451), (451, 95, 94, 93), (4, 3, 2, 452), (452, 2, 1, 459), (459, 1, 0, 466), (466, 0, 31, 473), (473, 31, 30, 480), (480, 30, 29, 487), (487, 29, 28, 494), (494, 28, 27, 26), (5, 4, 452, 453), (453, 452, 459, 460), (460, 459, 466, 467), (467, 466, 473, 474), (474, 473, 480, 481), (481, 480, 487, 488), (488, 487, 494, 495), (495, 494, 26, 25), (6, 5, 453, 454), (454, 453, 460, 461), (461, 460, 467, 468), (468, 467, 474, 475), (475, 474, 481, 482), (482, 481, 488, 489), (489, 488, 495, 496), (496, 495, 25, 24), (7, 6, 454, 455), (455, 454, 461, 462), (462, 461, 468, 469), (469, 468, 475, 476), (476, 475, 482, 483), (483, 482, 489, 490), (490, 489, 496, 497), (497, 496, 24, 23), (8, 7, 455, 456), (456, 455, 462, 463), (463, 462, 469, 470), (470, 469, 476, 477), (477, 476, 483, 484), (484, 483, 490, 491), (491, 490, 497, 498), (498, 497, 23, 22), (9, 8, 456, 457), (457, 456, 463, 464), (464, 463, 470, 471), (471, 470, 477, 478), (478, 477, 484, 485), (485, 484, 491, 492), (492, 491, 498, 499), (499, 498, 22, 21), (10, 9, 457, 458), (458, 457, 464, 465), (465, 464, 471, 472), (472, 471, 478, 479), (479, 478, 485, 486), (486, 485, 492, 493), (493, 492, 499, 500), (500, 499, 21, 20), (11, 10, 458, 12), (12, 458, 465, 13), (13, 465, 472, 14), (14, 472, 479, 15), (15, 479, 486, 16), (16, 486, 493, 17), (17, 493, 500, 18), (18, 500, 20, 19), (212, 503, 532, 211), (198, 501, 531, 197), (211, 532, 530, 210), (192, 518, 529, 223), (197, 531, 528, 196), (210, 530, 527, 209), (223, 529, 526, 222), (196, 528, 525, 195), (209, 527, 524, 208), (222, 526, 523, 221), (195, 525, 522, 194), (208, 524, 521, 207), (221, 523, 520, 220), (194, 522, 519, 193), (207, 521, 517, 206), (220, 520, 516, 219), (193, 519, 518, 192), (206, 517, 515, 205), (219, 516, 514, 218), (205, 515, 513, 204), (218, 514, 512, 217), (204, 513, 511, 203), (217, 512, 510, 216), (203, 511, 509, 202), (216, 510, 508, 215), (202, 509, 507, 201), (215, 508, 506, 214), (201, 507, 505, 200), (214, 506, 504, 213), (200, 505, 502, 199), (213, 504, 503, 212), (199, 502, 501, 198), (148, 535, 564, 147), (134, 533, 563, 133), (147, 564, 562, 146), (128, 550, 561, 159), (133, 563, 560, 132), (146, 562, 559, 145), (159, 561, 558, 158), (132, 560, 557, 131), (145, 559, 556, 144), (158, 558, 555, 157), (131, 557, 554, 130), (144, 556, 553, 143), (157, 555, 552, 156), (130, 554, 551, 129), (143, 553, 549, 142), (156, 552, 548, 155), (129, 551, 550, 128), (142, 549, 547, 141), (155, 548, 546, 154), (141, 547, 545, 140), (154, 546, 544, 153), (140, 545, 543, 139), (153, 544, 542, 152), (139, 543, 541, 138), (152, 542, 540, 151), (138, 541, 539, 137), (151, 540, 538, 150), (137, 539, 537, 136), (150, 538, 536, 149), (136, 537, 534, 135), (149, 536, 535, 148), (135, 534, 533, 134), (20, 567, 596, 19), (6, 565, 595, 5), (19, 596, 594, 18), (0, 582, 593, 31), (5, 595, 592, 4), (18, 594, 591, 17), (31, 593, 590, 30), (4, 592, 589, 3), (17, 591, 588, 16), (30, 590, 587, 29), (3, 589, 586, 2), (16, 588, 585, 15), (29, 587, 584, 28), (2, 586, 583, 1), (15, 585, 581, 14), (28, 584, 580, 27), (1, 583, 582, 0), (14, 581, 579, 13), (27, 580, 578, 26), (13, 579, 577, 12), (26, 578, 576, 25), (12, 577, 575, 11), (25, 576, 574, 24), (11, 575, 573, 10), (24, 574, 572, 23), (10, 573, 571, 9), (23, 572, 570, 22), (9, 571, 569, 8), (22, 570, 568, 21), (8, 569, 566, 7), (21, 568, 567, 20), (7, 566, 565, 6), (84, 599, 628, 83), (70, 597, 627, 69), (83, 628, 626, 82), (64, 614, 625, 95), (69, 627, 624, 68), (82, 626, 623, 81), (95, 625, 622, 94), (68, 624, 621, 67), (81, 623, 620, 80), (94, 622, 619, 93), (67, 621, 618, 66), (80, 620, 617, 79), (93, 619, 616, 92), (66, 618, 615, 65), (79, 617, 613, 78), (92, 616, 612, 91), (65, 615, 614, 64), (78, 613, 611, 77), (91, 612, 610, 90), (77, 611, 609, 76), (90, 610, 608, 89), (76, 609, 607, 75), (89, 608, 606, 88), (75, 607, 605, 74), (88, 606, 604, 87), (74, 605, 603, 73), (87, 604, 602, 86), (73, 603, 601, 72), (86, 602, 600, 85), (72, 601, 598, 71), (85, 600, 599, 84), (71, 598, 597, 70), (194, 193, 630, 631), (221, 220, 657, 658), (208, 207, 644, 645), (195, 194, 631, 632), (222, 221, 658, 659), (209, 208, 645, 646), (196, 195, 632, 633), (223, 222, 659, 660), (210, 209, 646, 647), (197, 196, 633, 634), (192, 223, 660, 629), (211, 210, 647, 648), (198, 197, 634, 635), (212, 211, 648, 649), (199, 198, 635, 636), (213, 212, 649, 650), (200, 199, 636, 637), (214, 213, 650, 651), (201, 200, 637, 638), (215, 214, 651, 652), (202, 201, 638, 639), (216, 215, 652, 653), (203, 202, 639, 640), (217, 216, 653, 654), (204, 203, 640, 641), (218, 217, 654, 655), (205, 204, 641, 642), (219, 218, 655, 656), (206, 205, 642, 643), (193, 192, 629, 630), (220, 219, 656, 657), (207, 206, 643, 644), (630, 629, 661, 662), (657, 656, 688, 689), (644, 643, 675, 676), (631, 630, 662, 663), (658, 657, 689, 690), (645, 644, 676, 677), (632, 631, 663, 664), (659, 658, 690, 691), (646, 645, 677, 678), (633, 632, 664, 665), (660, 659, 691, 692), (647, 646, 678, 679), (634, 633, 665, 666), (629, 660, 692, 661), (648, 647, 679, 680), (635, 634, 666, 667), (649, 648, 680, 681), (636, 635, 667, 668), (650, 649, 681, 682), (637, 636, 668, 669), (651, 650, 682, 683), (638, 637, 669, 670), (652, 651, 683, 684), (639, 638, 670, 671), (653, 652, 684, 685), (640, 639, 671, 672), (654, 653, 685, 686), (641, 640, 672, 673), (655, 654, 686, 687), (642, 641, 673, 674), (656, 655, 687, 688), (643, 642, 674, 675), (665, 664, 696, 697), (692, 691, 723, 724), (679, 678, 710, 711), (666, 665, 697, 698), (661, 692, 724, 693), (680, 679, 711, 712), (667, 666, 698, 699), (681, 680, 712, 713), (668, 667, 699, 700), (682, 681, 713, 714), (669, 668, 700, 701), (683, 682, 714, 715), (670, 669, 701, 702), (684, 683, 715, 716), (671, 670, 702, 703), (685, 684, 716, 717), (672, 671, 703, 704), (686, 685, 717, 718), (673, 672, 704, 705), (687, 686, 718, 719), (674, 673, 705, 706), (688, 687, 719, 720), (675, 674, 706, 707), (662, 661, 693, 694), (689, 688, 720, 721), (676, 675, 707, 708), (663, 662, 694, 695), (690, 689, 721, 722), (677, 676, 708, 709), (664, 663, 695, 696), (691, 690, 722, 723), (678, 677, 709, 710), (700, 699, 731, 732), (714, 713, 745, 746), (701, 700, 732, 733), (715, 714, 746, 747), (702, 701, 733, 734), (716, 715, 747, 748), (703, 702, 734, 735), (717, 716, 748, 749), (704, 703, 735, 736), (718, 717, 749, 750), (705, 704, 736, 737), (719, 718, 750, 751), (706, 705, 737, 738), (720, 719, 751, 752), (707, 706, 738, 739), (694, 693, 725, 726), (721, 720, 752, 753), (708, 707, 739, 740), (695, 694, 726, 727), (722, 721, 753, 754), (709, 708, 740, 741), (696, 695, 727, 728), (723, 722, 754, 755), (710, 709, 741, 742), (697, 696, 728, 729), (724, 723, 755, 756), (711, 710, 742, 743), (698, 697, 729, 730), (693, 724, 756, 725), (712, 711, 743, 744), (699, 698, 730, 731), (713, 712, 744, 745), (735, 734, 766, 767), (749, 748, 780, 781), (736, 735, 767, 768), (750, 749, 781, 782), (737, 736, 768, 769), (751, 750, 782, 783), (738, 737, 769, 770), (752, 751, 783, 784), (739, 738, 770, 771), (726, 725, 757, 758), (753, 752, 784, 785), (740, 739, 771, 772), (727, 726, 758, 759), (754, 753, 785, 786), (741, 740, 772, 773), (728, 727, 759, 760), (755, 754, 786, 787), (742, 741, 773, 774), (729, 728, 760, 761), (756, 755, 787, 788), (743, 742, 774, 775), (730, 729, 761, 762), (725, 756, 788, 757), (744, 743, 775, 776), (731, 730, 762, 763), (745, 744, 776, 777), (732, 731, 763, 764), (746, 745, 777, 778), (733, 732, 764, 765), (747, 746, 778, 779), (734, 733, 765, 766), (748, 747, 779, 780), (782, 781, 56, 57), (58, 783, 782, 57), (59, 784, 783, 58), (60, 785, 784, 59), (61, 786, 785, 60), (62, 787, 786, 61), (63, 788, 787, 62), (32, 757, 788, 63), (33, 758, 757, 32), (34, 759, 758, 33), (35, 760, 759, 34), (36, 761, 760, 35), (37, 762, 761, 36), (38, 763, 762, 37), (39, 764, 763, 38), (40, 765, 764, 39), (41, 766, 765, 40), (42, 767, 766, 41), (43, 768, 767, 42), (44, 769, 768, 43), (45, 770, 769, 44), (46, 771, 770, 45), (47, 772, 771, 46), (48, 773, 772, 47), (49, 774, 773, 48), (50, 775, 774, 49), (51, 776, 775, 50), (52, 777, 776, 51), (53, 778, 777, 52), (54, 779, 778, 53), (55, 780, 779, 54), (56, 781, 780, 55)])
_uv = me_circle.uv_layers.new(name='UVMap')
_uv.uv.foreach_set('vector', [0.8188, 0.5905, 0.5939, 0.3734, 0.5969, 0.3704, 0.8218, 0.5875, 0.2542, 0.6048, 0.4783, 0.3887, 0.4809, 0.391, 0.2569, 0.6071, 0.8157, 0.5937, 0.5909, 0.3765, 0.5939, 0.3734, 0.8188, 0.5905, 0.2513, 0.6021, 0.4754, 0.386, 0.4783, 0.3887, 0.2542, 0.6048, 0.8127, 0.5968, 0.5879, 0.3796, 0.5909, 0.3765, 0.8157, 0.5937, 0.2483, 0.5991, 0.4724, 0.383, 0.4754, 0.386, 0.2513, 0.6021, 0.8098, 0.5999, 0.5851, 0.3827, 0.5879, 0.3796, 0.8127, 0.5968, 0.2452, 0.596, 0.4694, 0.3799, 0.4724, 0.383, 0.2483, 0.5991, 0.8072, 0.6028, 0.5825, 0.3855, 0.5851, 0.3827, 0.8098, 0.5999, 0.2422, 0.5928, 0.4664, 0.3768, 0.4694, 0.3799, 0.2452, 0.596, 0.805, 0.6053, 0.5803, 0.388, 0.5825, 0.3855, 0.8072, 0.6028, 0.2394, 0.5897, 0.4637, 0.3737, 0.4664, 0.3768, 0.2422, 0.5928, 0.9141, 0.4048, 0.9147, 0.09179, 0.9181, 0.09173, 0.9175, 0.4047, 0.237, 0.5867, 0.4612, 0.3708, 0.4637, 0.3737, 0.2394, 0.5897, 0.9102, 0.4048, 0.9109, 0.09184, 0.9147, 0.09179, 0.9141, 0.4048, 0.2489, 0.9816, 0.2489, 0.6686, 0.2533, 0.6686, 0.2533, 0.9816, 0.2349, 0.5841, 0.4592, 0.3683, 0.4612, 0.3708, 0.237, 0.5867, 0.906, 0.4048, 0.9067, 0.09186, 0.9109, 0.09184, 0.9102, 0.4048, 0.2446, 0.9817, 0.2448, 0.6687, 0.2489, 0.6686, 0.2489, 0.9816, 0.2658, 0.9817, 0.2656, 0.6687, 0.269, 0.6688, 0.2692, 0.9818, 0.9016, 0.4048, 0.9024, 0.09186, 0.9067, 0.09186, 0.906, 0.4048, 0.2408, 0.9817, 0.2409, 0.6687, 0.2448, 0.6687, 0.2446, 0.9817, 0.2619, 0.9817, 0.2618, 0.6687, 0.2656, 0.6687, 0.2658, 0.9817, 0.8972, 0.4048, 0.898, 0.09184, 0.9024, 0.09186, 0.9016, 0.4048, 0.2373, 0.9818, 0.2375, 0.6688, 0.2409, 0.6687, 0.2408, 0.9817, 0.2576, 0.9816, 0.2576, 0.6686, 0.2618, 0.6687, 0.2619, 0.9817, 0.893, 0.4048, 0.8939, 0.09179, 0.898, 0.09184, 0.8972, 0.4048, 0.8246, 0.5848, 0.5997, 0.3677, 0.6021, 0.3654, 0.8271, 0.5824, 0.2533, 0.9816, 0.2533, 0.6686, 0.2576, 0.6686, 0.2576, 0.9816, 0.8891, 0.4047, 0.89, 0.09173, 0.8939, 0.09179, 0.893, 0.4048, 0.8218, 0.5875, 0.5969, 0.3704, 0.5997, 0.3677, 0.8246, 0.5848, 0.8857, 0.4046, 0.8867, 0.09165, 0.89, 0.09173, 0.8891, 0.4047, 0.5842, 0.9994, 0.5842, 0.6053, 0.5885, 0.6054, 0.5885, 0.9994, 0.7514, 0.9981, 0.7514, 0.6057, 0.7549, 0.6054, 0.7549, 0.9978, 0.5798, 0.9993, 0.5798, 0.6053, 0.5842, 0.6053, 0.5842, 0.9994, 0.7474, 0.9983, 0.7474, 0.6059, 0.7514, 0.6057, 0.7514, 0.9981, 0.5754, 0.9994, 0.5754, 0.6053, 0.5798, 0.6053, 0.5798, 0.9993, 0.7431, 0.9984, 0.7431, 0.606, 0.7474, 0.6059, 0.7474, 0.9983, 0.5712, 0.9994, 0.5712, 0.6054, 0.5754, 0.6053, 0.5754, 0.9994, 0.7387, 0.9985, 0.7387, 0.6061, 0.7431, 0.606, 0.7431, 0.9984, 0.5674, 0.9996, 0.5674, 0.6055, 0.5712, 0.6054, 0.5712, 0.9994, 0.7344, 0.9984, 0.7344, 0.606, 0.7387, 0.6061, 0.7387, 0.9985, 0.564, 0.9997, 0.564, 0.6057, 0.5674, 0.6055, 0.5674, 0.9996, 0.7302, 0.9983, 0.7302, 0.6059, 0.7344, 0.606, 0.7344, 0.9984, 0.9768, 0.8133, 0.9768, 0.4187, 0.9803, 0.4187, 0.9803, 0.8132, 0.7264, 0.998, 0.7264, 0.6056, 0.7302, 0.6059, 0.7302, 0.9983, 0.973, 0.8133, 0.973, 0.4188, 0.9768, 0.4187, 0.9768, 0.8133, 0.8963, 0.8132, 0.8963, 0.4187, 0.9007, 0.4187, 0.9007, 0.8132, 0.7231, 0.9977, 0.7231, 0.6053, 0.7264, 0.6056, 0.7264, 0.998, 0.9687, 0.8133, 0.9687, 0.4188, 0.973, 0.4188, 0.973, 0.8133, 0.8921, 0.8132, 0.8921, 0.4187, 0.8963, 0.4187, 0.8963, 0.8132, 0.9132, 0.8133, 0.9132, 0.4188, 0.9166, 0.4188, 0.9166, 0.8134, 0.9643, 0.8134, 0.9643, 0.4188, 0.9687, 0.4188, 0.9687, 0.8133, 0.8882, 0.8133, 0.8882, 0.4188, 0.8921, 0.4187, 0.8921, 0.8132, 0.9093, 0.8132, 0.9093, 0.4187, 0.9132, 0.4188, 0.9132, 0.8133, 0.9599, 0.8133, 0.9599, 0.4188, 0.9643, 0.4188, 0.9643, 0.8134, 0.8848, 0.8134, 0.8848, 0.4188, 0.8882, 0.4188, 0.8882, 0.8133, 0.9051, 0.8132, 0.9051, 0.4187, 0.9093, 0.4187, 0.9093, 0.8132, 0.9557, 0.8133, 0.9557, 0.4188, 0.9599, 0.4188, 0.9599, 0.8133, 0.5924, 0.9995, 0.5924, 0.6055, 0.5958, 0.6057, 0.5958, 0.9997, 0.9007, 0.8132, 0.9007, 0.4187, 0.9051, 0.4187, 0.9051, 0.8132, 0.9518, 0.8133, 0.9518, 0.4187, 0.9557, 0.4188, 0.9557, 0.8133, 0.5885, 0.9994, 0.5885, 0.6054, 0.5924, 0.6055, 0.5924, 0.9995, 0.9484, 0.8132, 0.9484, 0.4187, 0.9518, 0.4187, 0.9518, 0.8133, 0.1338, 0.7503, 0.1334, 4.159e-05, 0.136, 3.298e-05, 0.1365, 0.7503, 0.213, 0.75, 0.213, 5.254e-05, 0.2153, 0.0001038, 0.2153, 0.75, 0.1311, 0.7503, 0.1307, 4.456e-05, 0.1334, 4.159e-05, 0.1338, 0.7503, 0.2105, 0.7499, 0.2105, 1.748e-05, 0.213, 5.254e-05, 0.213, 0.75, 0.1284, 0.7503, 0.128, 4.159e-05, 0.1307, 4.456e-05, 0.1311, 0.7503, 0.2078, 0.7499, 0.2078, 8.854e-09, 0.2105, 1.748e-05, 0.2105, 0.7499, 0.1259, 0.7503, 0.1254, 3.298e-05, 0.128, 4.159e-05, 0.1284, 0.7503, 0.2051, 0.7499, 0.2051, 8.416e-07, 0.2078, 8.854e-09, 0.2078, 0.7499, 0.1236, 0.7503, 0.1231, 1.891e-05, 0.1254, 3.298e-05, 0.1259, 0.7503, 0.2025, 0.7499, 0.2025, 1.989e-05, 0.2051, 8.416e-07, 0.2051, 0.7499, 0.1216, 0.7503, 0.1211, -5.293e-09, 0.1231, 1.891e-05, 0.1236, 0.7503, 0.2, 0.75, 0.2, 5.647e-05, 0.2025, 1.989e-05, 0.2025, 0.7499, 0.2326, 0.7492, 0.2326, 8.843e-05, 0.2349, 0.0001736, 0.2349, 0.7493, 0.1977, 0.75, 0.1977, 0.0001091, 0.2, 5.647e-05, 0.2, 0.75, 0.2301, 0.7492, 0.2301, 2.985e-05, 0.2326, 8.843e-05, 0.2326, 0.7492, 0.1482, 0.7504, 0.1482, 6.555e-06, 0.1509, 7.119e-06, 0.1509, 0.7504, 0.1958, 0.7501, 0.1958, 0.0001758, 0.1977, 0.0001091, 0.1977, 0.75, 0.2274, 0.7492, 0.2274, -1.311e-07, 0.2301, 2.985e-05, 0.2301, 0.7492, 0.1456, 0.7504, 0.1456, 5.221e-06, 0.1482, 6.555e-06, 0.1482, 0.7504, 0.1587, 0.7504, 0.1587, 3.416e-06, 0.1608, 5.315e-07, 0.1608, 0.7503, 0.2247, 0.7492, 0.2247, -3.784e-08, 0.2274, -1.311e-07, 0.2274, 0.7492, 0.1432, 0.7503, 0.1432, 2.907e-06, 0.1456, 5.221e-06, 0.1456, 0.7504, 0.1562, 0.7504, 0.1562, 5.444e-06, 0.1587, 3.416e-06, 0.1587, 0.7504, 0.222, 0.7492, 0.222, 2.983e-05, 0.2247, -3.784e-08, 0.2247, 0.7492, 0.1412, 0.7503, 0.1412, -4.815e-08, 0.1432, 2.907e-06, 0.1432, 0.7503, 0.1536, 0.7504, 0.1536, 6.782e-06, 0.1562, 5.444e-06, 0.1562, 0.7504, 0.2195, 0.7492, 0.2195, 8.854e-05, 0.222, 2.983e-05, 0.222, 0.7492, 0.139, 0.7503, 0.1385, 1.891e-05, 0.1407, -6.15e-09, 0.1412, 0.7503, 0.1509, 0.7504, 0.1509, 7.119e-06, 0.1536, 6.782e-06, 0.1536, 0.7504, 0.2173, 0.7493, 0.2173, 0.0001738, 0.2195, 8.854e-05, 0.2195, 0.7492, 0.1365, 0.7503, 0.136, 3.298e-05, 0.1385, 1.891e-05, 0.139, 0.7503, 0.2153, 0.75, 0.2153, 0.0001038, 0.2173, 0.0001694, 0.2173, 0.7501, 0.06755, 0.7504, 0.06709, 8.29e-05, 0.07234, 6.566e-05, 0.0728, 0.7504, 0.03427, 0.75, 0.03427, 0.0001044, 0.0388, 0.0002064, 0.0388, 0.7501, 0.06214, 0.7504, 0.06168, 8.864e-05, 0.06709, 8.29e-05, 0.06755, 0.7504, 0.02926, 0.7499, 0.02926, 3.475e-05, 0.03427, 0.0001044, 0.03427, 0.75, 0.0568, 0.7504, 0.05634, 8.29e-05, 0.06168, 8.864e-05, 0.06214, 0.7504, 0.02395, 0.7499, 0.02395, 8.628e-08, 0.02926, 3.475e-05, 0.02926, 0.7499, 0.05172, 0.7504, 0.05126, 6.566e-05, 0.05634, 8.29e-05, 0.0568, 0.7504, 0.01854, 0.7499, 0.01854, 1.722e-06, 0.02395, 8.628e-08, 0.02395, 0.7499, 0.0471, 0.7503, 0.04664, 3.763e-05, 0.05126, 6.566e-05, 0.05172, 0.7504, 0.01324, 0.7499, 0.01324, 3.959e-05, 0.01854, 1.722e-06, 0.01854, 0.7499, 0.04312, 0.7503, 0.04266, -1.865e-09, 0.04664, 3.763e-05, 0.0471, 0.7503, 0.008262, 0.75, 0.008262, 0.0001122, 0.01324, 3.959e-05, 0.01324, 0.7499, 0.1913, 0.7493, 0.1913, 0.0001759, 0.1958, 0.0003451, 0.1958, 0.7495, 0.003791, 0.7501, 0.003791, 0.0002169, 0.008262, 0.0001122, 0.008262, 0.75, 0.1863, 0.7492, 0.1863, 5.929e-05, 0.1913, 0.0001759, 0.1913, 0.7493, 0.09608, 0.7504, 0.09608, 1.302e-05, 0.1015, 1.407e-05, 0.1015, 0.7504, 8.655e-08, 0.7503, 2.214e-09, 0.0003495, 0.003791, 0.0002169, 0.003791, 0.7501, 0.181, 0.7492, 0.181, -4.828e-08, 0.1863, 5.929e-05, 0.1863, 0.7492, 0.09093, 0.7504, 0.09093, 1.028e-05, 0.09608, 1.302e-05, 0.09608, 0.7504, 0.1169, 0.7504, 0.1169, 6.659e-06, 0.1211, 9.465e-07, 0.1211, 0.7503, 0.1756, 0.7492, 0.1756, -1.911e-08, 0.181, -4.828e-08, 0.181, 0.7492, 0.0862, 0.7504, 0.0862, 5.762e-06, 0.09093, 1.028e-05, 0.09093, 0.7504, 0.112, 0.7504, 0.112, 1.077e-05, 0.1169, 6.659e-06, 0.1169, 0.7504, 0.1703, 0.7492, 0.1703, 5.944e-05, 0.1756, -1.911e-08, 0.1756, 0.7492, 0.08208, 0.7503, 0.08208, -1.317e-07, 0.0862, 5.762e-06, 0.0862, 0.7504, 0.1068, 0.7504, 0.1068, 1.334e-05, 0.112, 1.077e-05, 0.112, 0.7504, 0.1653, 0.7493, 0.1653, 0.0001761, 0.1703, 5.944e-05, 0.1703, 0.7492, 0.07771, 0.7503, 0.07725, 3.763e-05, 0.08162, -3.568e-09, 0.08208, 0.7503, 0.1015, 0.7504, 0.1015, 1.407e-05, 0.1068, 1.334e-05, 0.1068, 0.7504, 0.1608, 0.7495, 0.1608, 0.0003454, 0.1653, 0.0001761, 0.1653, 0.7493, 0.0728, 0.7504, 0.07234, 6.566e-05, 0.07725, 3.763e-05, 0.07771, 0.7503, 0.0388, 0.7501, 0.0388, 0.0002064, 0.04266, 0.0003366, 0.04266, 0.7502, 0.4641, 0.6332, 0.4616, 0.6342, 0.4635, 0.6324, 0.4663, 0.6317, 0.4663, 0.6317, 0.4635, 0.6324, 0.4653, 0.63, 0.4683, 0.6297, 0.4683, 0.6297, 0.4653, 0.63, 0.4668, 0.6272, 0.4698, 0.6275, 0.4698, 0.6275, 0.4668, 0.6272, 0.468, 0.6241, 0.4708, 0.625, 0.4708, 0.625, 0.468, 0.6241, 0.4687, 0.6209, 0.4714, 0.6223, 0.4714, 0.6223, 0.4687, 0.6209, 0.4691, 0.6177, 0.4714, 0.6196, 0.4714, 0.6196, 0.4691, 0.6177, 0.4689, 0.6147, 0.4708, 0.6169, 0.4708, 0.6169, 0.4689, 0.6147, 0.4683, 0.6121, 0.4698, 0.6144, 0.4616, 0.6342, 0.4589, 0.6348, 0.4605, 0.6327, 0.4635, 0.6324, 0.4635, 0.6324, 0.4605, 0.6327, 0.4621, 0.6299, 0.4653, 0.63, 0.4653, 0.63, 0.4621, 0.6299, 0.4635, 0.6267, 0.4668, 0.6272, 0.4668, 0.6272, 0.4635, 0.6267, 0.4647, 0.6231, 0.468, 0.6241, 0.468, 0.6241, 0.4647, 0.6231, 0.4657, 0.6195, 0.4687, 0.6209, 0.4687, 0.6209, 0.4657, 0.6195, 0.4663, 0.616, 0.4691, 0.6177, 0.4691, 0.6177, 0.4663, 0.616, 0.4665, 0.6128, 0.4689, 0.6147, 0.4689, 0.6147, 0.4665, 0.6128, 0.4663, 0.6102, 0.4683, 0.6121, 0.4589, 0.6348, 0.4562, 0.6348, 0.4574, 0.6325, 0.4605, 0.6327, 0.4605, 0.6327, 0.4574, 0.6325, 0.4587, 0.6294, 0.4621, 0.6299, 0.4621, 0.6299, 0.4587, 0.6294, 0.46, 0.6259, 0.4635, 0.6267, 0.4635, 0.6267, 0.46, 0.6259, 0.4612, 0.6221, 0.4647, 0.6231, 0.4647, 0.6231, 0.4612, 0.6221, 0.4623, 0.6182, 0.4657, 0.6195, 0.4657, 0.6195, 0.4623, 0.6182, 0.4632, 0.6145, 0.4663, 0.616, 0.4663, 0.616, 0.4632, 0.6145, 0.4638, 0.6113, 0.4665, 0.6128, 0.4665, 0.6128, 0.4638, 0.6113, 0.4641, 0.6087, 0.4663, 0.6102, 0.4562, 0.6348, 0.4535, 0.6342, 0.4543, 0.6318, 0.4574, 0.6325, 0.4574, 0.6325, 0.4543, 0.6318, 0.4552, 0.6286, 0.4587, 0.6294, 0.4587, 0.6294, 0.4552, 0.6286, 0.4563, 0.6249, 0.46, 0.6259, 0.46, 0.6259, 0.4563, 0.6249, 0.4575, 0.6209, 0.4612, 0.6221, 0.4612, 0.6221, 0.4575, 0.6209, 0.4587, 0.617, 0.4623, 0.6182, 0.4623, 0.6182, 0.4587, 0.617, 0.4599, 0.6133, 0.4632, 0.6145, 0.4632, 0.6145, 0.4599, 0.6133, 0.4608, 0.6101, 0.4638, 0.6113, 0.4638, 0.6113, 0.4608, 0.6101, 0.4616, 0.6077, 0.4641, 0.6087, 0.4535, 0.6342, 0.451, 0.6332, 0.4513, 0.6306, 0.4543, 0.6318, 0.4543, 0.6318, 0.4513, 0.6306, 0.4519, 0.6274, 0.4552, 0.6286, 0.4552, 0.6286, 0.4519, 0.6274, 0.4528, 0.6237, 0.4563, 0.6249, 0.4563, 0.6249, 0.4528, 0.6237, 0.4539, 0.6198, 0.4575, 0.6209, 0.4575, 0.6209, 0.4539, 0.6198, 0.4551, 0.616, 0.4587, 0.617, 0.4587, 0.617, 0.4551, 0.616, 0.4564, 0.6125, 0.4599, 0.6133, 0.4599, 0.6133, 0.4564, 0.6125, 0.4577, 0.6094, 0.4608, 0.6101, 0.4608, 0.6101, 0.4577, 0.6094, 0.4589, 0.6071, 0.4616, 0.6077, 0.451, 0.6332, 0.4487, 0.6317, 0.4486, 0.629, 0.4513, 0.6306, 0.4513, 0.6306, 0.4486, 0.629, 0.4488, 0.6259, 0.4519, 0.6274, 0.4519, 0.6274, 0.4488, 0.6259, 0.4494, 0.6224, 0.4528, 0.6237, 0.4528, 0.6237, 0.4494, 0.6224, 0.4504, 0.6188, 0.4539, 0.6198, 0.4539, 0.6198, 0.4504, 0.6188, 0.4516, 0.6152, 0.4551, 0.616, 0.4551, 0.616, 0.4516, 0.6152, 0.453, 0.612, 0.4564, 0.6125, 0.4564, 0.6125, 0.453, 0.612, 0.4546, 0.6092, 0.4577, 0.6094, 0.4577, 0.6094, 0.4546, 0.6092, 0.4562, 0.6071, 0.4589, 0.6071, 0.4487, 0.6317, 0.4468, 0.6297, 0.4462, 0.6271, 0.4486, 0.629, 0.4486, 0.629, 0.4462, 0.6271, 0.446, 0.6242, 0.4488, 0.6259, 0.4488, 0.6259, 0.446, 0.6242, 0.4463, 0.621, 0.4494, 0.6224, 0.4494, 0.6224, 0.4463, 0.621, 0.4471, 0.6178, 0.4504, 0.6188, 0.4504, 0.6188, 0.4471, 0.6178, 0.4483, 0.6147, 0.4516, 0.6152, 0.4516, 0.6152, 0.4483, 0.6147, 0.4498, 0.6119, 0.453, 0.612, 0.453, 0.612, 0.4498, 0.6119, 0.4515, 0.6095, 0.4546, 0.6092, 0.4546, 0.6092, 0.4515, 0.6095, 0.4535, 0.6077, 0.4562, 0.6071, 0.4468, 0.6297, 0.4453, 0.6275, 0.4443, 0.625, 0.4462, 0.6271, 0.4462, 0.6271, 0.4443, 0.625, 0.4437, 0.6223, 0.446, 0.6242, 0.446, 0.6242, 0.4437, 0.6223, 0.4437, 0.6196, 0.4463, 0.621, 0.4463, 0.621, 0.4437, 0.6196, 0.4443, 0.6169, 0.4471, 0.6178, 0.4471, 0.6178, 0.4443, 0.6169, 0.4453, 0.6144, 0.4483, 0.6147, 0.4483, 0.6147, 0.4453, 0.6144, 0.4468, 0.6121, 0.4498, 0.6119, 0.4498, 0.6119, 0.4468, 0.6121, 0.4487, 0.6102, 0.4515, 0.6095, 0.4515, 0.6095, 0.4487, 0.6102, 0.451, 0.6087, 0.4535, 0.6077, 0.2727, 0.6426, 0.2716, 0.6373, 0.2744, 0.6418, 0.2748, 0.6476, 0.2748, 0.6476, 0.2744, 0.6418, 0.2784, 0.6462, 0.2778, 0.6521, 0.2778, 0.6521, 0.2784, 0.6462, 0.2833, 0.6502, 0.2816, 0.6559, 0.2816, 0.6559, 0.2833, 0.6502, 0.2889, 0.6537, 0.2861, 0.6589, 0.2861, 0.6589, 0.2889, 0.6537, 0.2949, 0.6564, 0.2911, 0.661, 0.2911, 0.661, 0.2949, 0.6564, 0.3009, 0.6583, 0.2964, 0.662, 0.2964, 0.662, 0.3009, 0.6583, 0.3068, 0.6591, 0.3018, 0.662, 0.3018, 0.662, 0.3068, 0.6591, 0.3121, 0.6589, 0.3071, 0.661, 0.2716, 0.6373, 0.2716, 0.6319, 0.2751, 0.6358, 0.2744, 0.6418, 0.2744, 0.6418, 0.2751, 0.6358, 0.2798, 0.6399, 0.2784, 0.6462, 0.2784, 0.6462, 0.2798, 0.6399, 0.2856, 0.644, 0.2833, 0.6502, 0.2833, 0.6502, 0.2856, 0.644, 0.292, 0.6478, 0.2889, 0.6537, 0.2889, 0.6537, 0.292, 0.6478, 0.2988, 0.651, 0.2949, 0.6564, 0.2949, 0.6564, 0.2988, 0.651, 0.3053, 0.6536, 0.3009, 0.6583, 0.3009, 0.6583, 0.3053, 0.6536, 0.3114, 0.6552, 0.3068, 0.6591, 0.3068, 0.6591, 0.3114, 0.6552, 0.3166, 0.6559, 0.3121, 0.6589, 0.2716, 0.6319, 0.2727, 0.6266, 0.2767, 0.6298, 0.2751, 0.6358, 0.2751, 0.6358, 0.2767, 0.6298, 0.2821, 0.6335, 0.2798, 0.6399, 0.2798, 0.6399, 0.2821, 0.6335, 0.2885, 0.6374, 0.2856, 0.644, 0.2856, 0.644, 0.2885, 0.6374, 0.2955, 0.6413, 0.292, 0.6478, 0.292, 0.6478, 0.2955, 0.6413, 0.3026, 0.6449, 0.2988, 0.651, 0.2988, 0.651, 0.3026, 0.6449, 0.3094, 0.6481, 0.3053, 0.6536, 0.3053, 0.6536, 0.3094, 0.6481, 0.3155, 0.6505, 0.3114, 0.6552, 0.3114, 0.6552, 0.3155, 0.6505, 0.3204, 0.6521, 0.3166, 0.6559, 0.2727, 0.6266, 0.2748, 0.6216, 0.2793, 0.624, 0.2767, 0.6298, 0.2767, 0.6298, 0.2793, 0.624, 0.2851, 0.6271, 0.2821, 0.6335, 0.2821, 0.6335, 0.2851, 0.6271, 0.2919, 0.6307, 0.2885, 0.6374, 0.2885, 0.6374, 0.2919, 0.6307, 0.2991, 0.6346, 0.2955, 0.6413, 0.2955, 0.6413, 0.2991, 0.6346, 0.3063, 0.6384, 0.3026, 0.6449, 0.3026, 0.6449, 0.3063, 0.6384, 0.313, 0.642, 0.3094, 0.6481, 0.3094, 0.6481, 0.313, 0.642, 0.3189, 0.6452, 0.3155, 0.6505, 0.3155, 0.6505, 0.3189, 0.6452, 0.3234, 0.6476, 0.3204, 0.6521, 0.2748, 0.6216, 0.2778, 0.6171, 0.2827, 0.6186, 0.2793, 0.624, 0.2793, 0.624, 0.2827, 0.6186, 0.2887, 0.6211, 0.2851, 0.6271, 0.2851, 0.6271, 0.2887, 0.6211, 0.2955, 0.6242, 0.2919, 0.6307, 0.2919, 0.6307, 0.2955, 0.6242, 0.3027, 0.6279, 0.2991, 0.6346, 0.2991, 0.6346, 0.3027, 0.6279, 0.3097, 0.6318, 0.3063, 0.6384, 0.3063, 0.6384, 0.3097, 0.6318, 0.3161, 0.6357, 0.313, 0.642, 0.313, 0.642, 0.3161, 0.6357, 0.3214, 0.6394, 0.3189, 0.6452, 0.3189, 0.6452, 0.3214, 0.6394, 0.3255, 0.6426, 0.3234, 0.6476, 0.2778, 0.6171, 0.2816, 0.6133, 0.2868, 0.6139, 0.2827, 0.6186, 0.2827, 0.6186, 0.2868, 0.6139, 0.2928, 0.6156, 0.2887, 0.6211, 0.2887, 0.6211, 0.2928, 0.6156, 0.2994, 0.6182, 0.2955, 0.6242, 0.2955, 0.6242, 0.2994, 0.6182, 0.3061, 0.6214, 0.3027, 0.6279, 0.3027, 0.6279, 0.3061, 0.6214, 0.3126, 0.6252, 0.3097, 0.6318, 0.3097, 0.6318, 0.3126, 0.6252, 0.3183, 0.6292, 0.3161, 0.6357, 0.3161, 0.6357, 0.3183, 0.6292, 0.3231, 0.6333, 0.3214, 0.6394, 0.3214, 0.6394, 0.3231, 0.6333, 0.3265, 0.6373, 0.3255, 0.6426, 0.2816, 0.6133, 0.2861, 0.6102, 0.2914, 0.61, 0.2868, 0.6139, 0.2868, 0.6139, 0.2914, 0.61, 0.2972, 0.6109, 0.2928, 0.6156, 0.2928, 0.6156, 0.2972, 0.6109, 0.3033, 0.6127, 0.2994, 0.6182, 0.2994, 0.6182, 0.3033, 0.6127, 0.3093, 0.6155, 0.3061, 0.6214, 0.3061, 0.6214, 0.3093, 0.6155, 0.3149, 0.6189, 0.3126, 0.6252, 0.3126, 0.6252, 0.3149, 0.6189, 0.3198, 0.623, 0.3183, 0.6292, 0.3183, 0.6292, 0.3198, 0.623, 0.3238, 0.6273, 0.3231, 0.6333, 0.3231, 0.6333, 0.3238, 0.6273, 0.3265, 0.6319, 0.3265, 0.6373, 0.2861, 0.6102, 0.2911, 0.6082, 0.2964, 0.6071, 0.2914, 0.61, 0.2914, 0.61, 0.2964, 0.6071, 0.3018, 0.6071, 0.2972, 0.6109, 0.2972, 0.6109, 0.3018, 0.6071, 0.3071, 0.6082, 0.3033, 0.6127, 0.3033, 0.6127, 0.3071, 0.6082, 0.3121, 0.6102, 0.3093, 0.6155, 0.3093, 0.6155, 0.3121, 0.6102, 0.3166, 0.6133, 0.3149, 0.6189, 0.3149, 0.6189, 0.3166, 0.6133, 0.3204, 0.6171, 0.3198, 0.623, 0.3198, 0.623, 0.3204, 0.6171, 0.3234, 0.6216, 0.3238, 0.6273, 0.3238, 0.6273, 0.3234, 0.6216, 0.3255, 0.6266, 0.3265, 0.6319, 0.4211, 0.6317, 0.4192, 0.6297, 0.4216, 0.6309, 0.4234, 0.6332, 0.4234, 0.6332, 0.4216, 0.6309, 0.4245, 0.6316, 0.4259, 0.6342, 0.4259, 0.6342, 0.4245, 0.6316, 0.4277, 0.6319, 0.4286, 0.6348, 0.4286, 0.6348, 0.4277, 0.6319, 0.431, 0.6318, 0.4313, 0.6348, 0.4313, 0.6348, 0.431, 0.6318, 0.4343, 0.6313, 0.4339, 0.6342, 0.4339, 0.6342, 0.4343, 0.6313, 0.4373, 0.6303, 0.4365, 0.6332, 0.4365, 0.6332, 0.4373, 0.6303, 0.44, 0.6291, 0.4387, 0.6317, 0.4387, 0.6317, 0.44, 0.6291, 0.4422, 0.6275, 0.4406, 0.6297, 0.4192, 0.6297, 0.4177, 0.6275, 0.4202, 0.6282, 0.4216, 0.6309, 0.4216, 0.6309, 0.4202, 0.6282, 0.4233, 0.6286, 0.4245, 0.6316, 0.4245, 0.6316, 0.4233, 0.6286, 0.4269, 0.6286, 0.4277, 0.6319, 0.4277, 0.6319, 0.4269, 0.6286, 0.4306, 0.6284, 0.431, 0.6318, 0.431, 0.6318, 0.4306, 0.6284, 0.4344, 0.6279, 0.4343, 0.6313, 0.4343, 0.6313, 0.4344, 0.6279, 0.4378, 0.6271, 0.4373, 0.6303, 0.4373, 0.6303, 0.4378, 0.6271, 0.4408, 0.6261, 0.44, 0.6291, 0.44, 0.6291, 0.4408, 0.6261, 0.4432, 0.625, 0.4422, 0.6275, 0.4177, 0.6275, 0.4166, 0.625, 0.4192, 0.6252, 0.4202, 0.6282, 0.4202, 0.6282, 0.4192, 0.6252, 0.4225, 0.6252, 0.4233, 0.6286, 0.4233, 0.6286, 0.4225, 0.6252, 0.4263, 0.6251, 0.4269, 0.6286, 0.4269, 0.6286, 0.4263, 0.6251, 0.4303, 0.6248, 0.4306, 0.6284, 0.4306, 0.6284, 0.4303, 0.6248, 0.4343, 0.6243, 0.4344, 0.6279, 0.4344, 0.6279, 0.4343, 0.6243, 0.438, 0.6237, 0.4378, 0.6271, 0.4378, 0.6271, 0.438, 0.6237, 0.4412, 0.623, 0.4408, 0.6261, 0.4408, 0.6261, 0.4412, 0.623, 0.4437, 0.6223, 0.4432, 0.625, 0.4166, 0.625, 0.4161, 0.6223, 0.4187, 0.622, 0.4192, 0.6252, 0.4192, 0.6252, 0.4187, 0.622, 0.422, 0.6217, 0.4225, 0.6252, 0.4225, 0.6252, 0.422, 0.6217, 0.4258, 0.6213, 0.4263, 0.6251, 0.4263, 0.6251, 0.4258, 0.6213, 0.4299, 0.6209, 0.4303, 0.6248, 0.4303, 0.6248, 0.4299, 0.6209, 0.434, 0.6205, 0.4343, 0.6243, 0.4343, 0.6243, 0.434, 0.6205, 0.4378, 0.6202, 0.438, 0.6237, 0.438, 0.6237, 0.4378, 0.6202, 0.4412, 0.6198, 0.4412, 0.623, 0.4412, 0.623, 0.4412, 0.6198, 0.4437, 0.6196, 0.4437, 0.6223, 0.4161, 0.6223, 0.4161, 0.6196, 0.4186, 0.6189, 0.4187, 0.622, 0.4187, 0.622, 0.4186, 0.6189, 0.4218, 0.6182, 0.422, 0.6217, 0.422, 0.6217, 0.4218, 0.6182, 0.4255, 0.6176, 0.4258, 0.6213, 0.4258, 0.6213, 0.4255, 0.6176, 0.4295, 0.6171, 0.4299, 0.6209, 0.4299, 0.6209, 0.4295, 0.6171, 0.4335, 0.6168, 0.434, 0.6205, 0.434, 0.6205, 0.4335, 0.6168, 0.4373, 0.6167, 0.4378, 0.6202, 0.4378, 0.6202, 0.4373, 0.6167, 0.4406, 0.6167, 0.4412, 0.6198, 0.4412, 0.6198, 0.4406, 0.6167, 0.4432, 0.6169, 0.4437, 0.6196, 0.4161, 0.6196, 0.4166, 0.6169, 0.419, 0.6157, 0.4186, 0.6189, 0.4186, 0.6189, 0.419, 0.6157, 0.422, 0.6147, 0.4218, 0.6182, 0.4218, 0.6182, 0.422, 0.6147, 0.4255, 0.614, 0.4255, 0.6176, 0.4255, 0.6176, 0.4255, 0.614, 0.4292, 0.6135, 0.4295, 0.6171, 0.4295, 0.6171, 0.4292, 0.6135, 0.4329, 0.6132, 0.4335, 0.6168, 0.4335, 0.6168, 0.4329, 0.6132, 0.4365, 0.6133, 0.4373, 0.6167, 0.4373, 0.6167, 0.4365, 0.6133, 0.4396, 0.6137, 0.4406, 0.6167, 0.4406, 0.6167, 0.4396, 0.6137, 0.4422, 0.6144, 0.4432, 0.6169, 0.4166, 0.6169, 0.4177, 0.6144, 0.4198, 0.6128, 0.419, 0.6157, 0.419, 0.6157, 0.4198, 0.6128, 0.4225, 0.6115, 0.422, 0.6147, 0.422, 0.6147, 0.4225, 0.6115, 0.4256, 0.6106, 0.4255, 0.614, 0.4255, 0.614, 0.4256, 0.6106, 0.4288, 0.6101, 0.4292, 0.6135, 0.4292, 0.6135, 0.4288, 0.6101, 0.4322, 0.61, 0.4329, 0.6132, 0.4329, 0.6132, 0.4322, 0.61, 0.4353, 0.6103, 0.4365, 0.6133, 0.4365, 0.6133, 0.4353, 0.6103, 0.4382, 0.611, 0.4396, 0.6137, 0.4396, 0.6137, 0.4382, 0.611, 0.4406, 0.6121, 0.4422, 0.6144, 0.4177, 0.6144, 0.4192, 0.6121, 0.4211, 0.6102, 0.4198, 0.6128, 0.4198, 0.6128, 0.4211, 0.6102, 0.4234, 0.6087, 0.4225, 0.6115, 0.4225, 0.6115, 0.4234, 0.6087, 0.4259, 0.6077, 0.4256, 0.6106, 0.4256, 0.6106, 0.4259, 0.6077, 0.4285, 0.6071, 0.4288, 0.6101, 0.4288, 0.6101, 0.4285, 0.6071, 0.4313, 0.6071, 0.4322, 0.61, 0.4322, 0.61, 0.4313, 0.6071, 0.4339, 0.6077, 0.4353, 0.6103, 0.4353, 0.6103, 0.4339, 0.6077, 0.4365, 0.6087, 0.4382, 0.611, 0.4382, 0.611, 0.4365, 0.6087, 0.4387, 0.6102, 0.4406, 0.6121, 0.3383, 0.6494, 0.3346, 0.6469, 0.3389, 0.6479, 0.3424, 0.6511, 0.3424, 0.6511, 0.3389, 0.6479, 0.3437, 0.6482, 0.3467, 0.6519, 0.3467, 0.6519, 0.3437, 0.6482, 0.3488, 0.6477, 0.3511, 0.6519, 0.3511, 0.6519, 0.3488, 0.6477, 0.3541, 0.6464, 0.3555, 0.6511, 0.3555, 0.6511, 0.3541, 0.6464, 0.3591, 0.6446, 0.3595, 0.6494, 0.3595, 0.6494, 0.3591, 0.6446, 0.3637, 0.6421, 0.3632, 0.6469, 0.3632, 0.6469, 0.3637, 0.6421, 0.3675, 0.6392, 0.3663, 0.6438, 0.3663, 0.6438, 0.3675, 0.6392, 0.3705, 0.6361, 0.3688, 0.6401, 0.3346, 0.6469, 0.3315, 0.6438, 0.3358, 0.6441, 0.3389, 0.6479, 0.3389, 0.6479, 0.3358, 0.6441, 0.3409, 0.6437, 0.3437, 0.6482, 0.3437, 0.6482, 0.3409, 0.6437, 0.3466, 0.6427, 0.3488, 0.6477, 0.3488, 0.6477, 0.3466, 0.6427, 0.3525, 0.6412, 0.3541, 0.6464, 0.3541, 0.6464, 0.3525, 0.6412, 0.3582, 0.6392, 0.3591, 0.6446, 0.3591, 0.6446, 0.3582, 0.6392, 0.3635, 0.6369, 0.3637, 0.6421, 0.3637, 0.6421, 0.3635, 0.6369, 0.3679, 0.6343, 0.3675, 0.6392, 0.3675, 0.6392, 0.3679, 0.6343, 0.3713, 0.6317, 0.3705, 0.6361, 0.3315, 0.6438, 0.3291, 0.6401, 0.3333, 0.6397, 0.3358, 0.6441, 0.3358, 0.6441, 0.3333, 0.6397, 0.3385, 0.6387, 0.3409, 0.6437, 0.3409, 0.6437, 0.3385, 0.6387, 0.3444, 0.6372, 0.3466, 0.6427, 0.3466, 0.6427, 0.3444, 0.6372, 0.3507, 0.6355, 0.3525, 0.6412, 0.3525, 0.6412, 0.3507, 0.6355, 0.3569, 0.6335, 0.3582, 0.6392, 0.3582, 0.6392, 0.3569, 0.6335, 0.3627, 0.6313, 0.3635, 0.6369, 0.3635, 0.6369, 0.3627, 0.6313, 0.3676, 0.6293, 0.3679, 0.6343, 0.3679, 0.6343, 0.3676, 0.6293, 0.3713, 0.6273, 0.3713, 0.6317, 0.3291, 0.6401, 0.3274, 0.6361, 0.3314, 0.6348, 0.3333, 0.6397, 0.3333, 0.6397, 0.3314, 0.6348, 0.3366, 0.6333, 0.3385, 0.6387, 0.3385, 0.6387, 0.3366, 0.6333, 0.3425, 0.6315, 0.3444, 0.6372, 0.3444, 0.6372, 0.3425, 0.6315, 0.3489, 0.6295, 0.3507, 0.6355, 0.3507, 0.6355, 0.3489, 0.6295, 0.3553, 0.6276, 0.3569, 0.6335, 0.3569, 0.6335, 0.3553, 0.6276, 0.3613, 0.6258, 0.3627, 0.6313, 0.3627, 0.6313, 0.3613, 0.6258, 0.3664, 0.6242, 0.3676, 0.6293, 0.3676, 0.6293, 0.3664, 0.6242, 0.3705, 0.623, 0.3713, 0.6273, 0.3274, 0.6361, 0.3265, 0.6317, 0.3303, 0.6298, 0.3314, 0.6348, 0.3314, 0.6348, 0.3303, 0.6298, 0.3352, 0.6277, 0.3366, 0.6333, 0.3366, 0.6333, 0.3352, 0.6277, 0.3409, 0.6256, 0.3425, 0.6315, 0.3425, 0.6315, 0.3409, 0.6256, 0.3471, 0.6236, 0.3489, 0.6295, 0.3489, 0.6295, 0.3471, 0.6236, 0.3534, 0.6218, 0.3553, 0.6276, 0.3553, 0.6276, 0.3534, 0.6218, 0.3593, 0.6204, 0.3613, 0.6258, 0.3613, 0.6258, 0.3593, 0.6204, 0.3646, 0.6194, 0.3664, 0.6242, 0.3664, 0.6242, 0.3646, 0.6194, 0.3688, 0.6189, 0.3705, 0.623, 0.3265, 0.6317, 0.3265, 0.6273, 0.3299, 0.6247, 0.3303, 0.6298, 0.3303, 0.6298, 0.3299, 0.6247, 0.3344, 0.6222, 0.3352, 0.6277, 0.3352, 0.6277, 0.3344, 0.6222, 0.3396, 0.6199, 0.3409, 0.6256, 0.3409, 0.6256, 0.3396, 0.6199, 0.3454, 0.6179, 0.3471, 0.6236, 0.3471, 0.6236, 0.3454, 0.6179, 0.3513, 0.6163, 0.3534, 0.6218, 0.3534, 0.6218, 0.3513, 0.6163, 0.3569, 0.6153, 0.3593, 0.6204, 0.3593, 0.6204, 0.3569, 0.6153, 0.3621, 0.6149, 0.3646, 0.6194, 0.3646, 0.6194, 0.3621, 0.6149, 0.3663, 0.6152, 0.3688, 0.6189, 0.3265, 0.6273, 0.3274, 0.623, 0.3303, 0.6198, 0.3299, 0.6247, 0.3299, 0.6247, 0.3303, 0.6198, 0.3342, 0.6169, 0.3344, 0.6222, 0.3344, 0.6222, 0.3342, 0.6169, 0.3388, 0.6145, 0.3396, 0.6199, 0.3396, 0.6199, 0.3388, 0.6145, 0.3438, 0.6126, 0.3454, 0.6179, 0.3454, 0.6179, 0.3438, 0.6126, 0.349, 0.6114, 0.3513, 0.6163, 0.3513, 0.6163, 0.349, 0.6114, 0.3542, 0.6109, 0.3569, 0.6153, 0.3569, 0.6153, 0.3542, 0.6109, 0.359, 0.6111, 0.3621, 0.6149, 0.3621, 0.6149, 0.359, 0.6111, 0.3632, 0.6121, 0.3663, 0.6152, 0.3274, 0.623, 0.3291, 0.6189, 0.3315, 0.6152, 0.3303, 0.6198, 0.3303, 0.6198, 0.3315, 0.6152, 0.3346, 0.6121, 0.3342, 0.6169, 0.3342, 0.6169, 0.3346, 0.6121, 0.3383, 0.6097, 0.3388, 0.6145, 0.3388, 0.6145, 0.3383, 0.6097, 0.3424, 0.608, 0.3438, 0.6126, 0.3438, 0.6126, 0.3424, 0.608, 0.3467, 0.6071, 0.349, 0.6114, 0.349, 0.6114, 0.3467, 0.6071, 0.3511, 0.6071, 0.3542, 0.6109, 0.3542, 0.6109, 0.3511, 0.6071, 0.3555, 0.608, 0.359, 0.6111, 0.359, 0.6111, 0.3555, 0.608, 0.3595, 0.6097, 0.3632, 0.6121, 0.3794, 0.6121, 0.3831, 0.6097, 0.3872, 0.608, 0.3836, 0.6111, 0.3836, 0.6111, 0.3872, 0.608, 0.3915, 0.6071, 0.3885, 0.6109, 0.3885, 0.6109, 0.3915, 0.6071, 0.3959, 0.6071, 0.3936, 0.6114, 0.3936, 0.6114, 0.3959, 0.6071, 0.4002, 0.608, 0.3988, 0.6126, 0.3988, 0.6126, 0.4002, 0.608, 0.4043, 0.6097, 0.4039, 0.6145, 0.4039, 0.6145, 0.4043, 0.6097, 0.408, 0.6121, 0.4084, 0.6169, 0.4084, 0.6169, 0.408, 0.6121, 0.4111, 0.6152, 0.4123, 0.6198, 0.4123, 0.6198, 0.4111, 0.6152, 0.4135, 0.6189, 0.4152, 0.623, 0.3763, 0.6152, 0.3794, 0.6121, 0.3836, 0.6111, 0.3806, 0.6149, 0.3806, 0.6149, 0.3836, 0.6111, 0.3885, 0.6109, 0.3857, 0.6153, 0.3857, 0.6153, 0.3885, 0.6109, 0.3936, 0.6114, 0.3914, 0.6163, 0.3914, 0.6163, 0.3936, 0.6114, 0.3988, 0.6126, 0.3972, 0.6179, 0.3972, 0.6179, 0.3988, 0.6126, 0.4039, 0.6145, 0.403, 0.6199, 0.403, 0.6199, 0.4039, 0.6145, 0.4084, 0.6169, 0.4083, 0.6222, 0.4083, 0.6222, 0.4084, 0.6169, 0.4123, 0.6198, 0.4127, 0.6247, 0.4127, 0.6247, 0.4123, 0.6198, 0.4152, 0.623, 0.4161, 0.6273, 0.3739, 0.6189, 0.3763, 0.6152, 0.3806, 0.6149, 0.378, 0.6194, 0.378, 0.6194, 0.3806, 0.6149, 0.3857, 0.6153, 0.3833, 0.6204, 0.3833, 0.6204, 0.3857, 0.6153, 0.3914, 0.6163, 0.3892, 0.6218, 0.3892, 0.6218, 0.3914, 0.6163, 0.3972, 0.6179, 0.3955, 0.6236, 0.3955, 0.6236, 0.3972, 0.6179, 0.403, 0.6199, 0.4017, 0.6256, 0.4017, 0.6256, 0.403, 0.6199, 0.4083, 0.6222, 0.4075, 0.6277, 0.4075, 0.6277, 0.4083, 0.6222, 0.4127, 0.6247, 0.4124, 0.6298, 0.4124, 0.6298, 0.4127, 0.6247, 0.4161, 0.6273, 0.4161, 0.6317, 0.3722, 0.623, 0.3739, 0.6189, 0.378, 0.6194, 0.3762, 0.6242, 0.3762, 0.6242, 0.378, 0.6194, 0.3833, 0.6204, 0.3813, 0.6258, 0.3813, 0.6258, 0.3833, 0.6204, 0.3892, 0.6218, 0.3873, 0.6276, 0.3873, 0.6276, 0.3892, 0.6218, 0.3955, 0.6236, 0.3937, 0.6295, 0.3937, 0.6295, 0.3955, 0.6236, 0.4017, 0.6256, 0.4001, 0.6315, 0.4001, 0.6315, 0.4017, 0.6256, 0.4075, 0.6277, 0.4061, 0.6333, 0.4061, 0.6333, 0.4075, 0.6277, 0.4124, 0.6298, 0.4112, 0.6348, 0.4112, 0.6348, 0.4124, 0.6298, 0.4161, 0.6317, 0.4152, 0.6361, 0.3713, 0.6273, 0.3722, 0.623, 0.3762, 0.6242, 0.375, 0.6293, 0.375, 0.6293, 0.3762, 0.6242, 0.3813, 0.6258, 0.38, 0.6313, 0.38, 0.6313, 0.3813, 0.6258, 0.3873, 0.6276, 0.3857, 0.6335, 0.3857, 0.6335, 0.3873, 0.6276, 0.3937, 0.6295, 0.3919, 0.6355, 0.3919, 0.6355, 0.3937, 0.6295, 0.4001, 0.6315, 0.3982, 0.6372, 0.3982, 0.6372, 0.4001, 0.6315, 0.4061, 0.6333, 0.4041, 0.6387, 0.4041, 0.6387, 0.4061, 0.6333, 0.4112, 0.6348, 0.4094, 0.6397, 0.4094, 0.6397, 0.4112, 0.6348, 0.4152, 0.6361, 0.4135, 0.6401, 0.3713, 0.6317, 0.3713, 0.6273, 0.375, 0.6293, 0.3747, 0.6343, 0.3747, 0.6343, 0.375, 0.6293, 0.38, 0.6313, 0.3792, 0.6369, 0.3792, 0.6369, 0.38, 0.6313, 0.3857, 0.6335, 0.3844, 0.6392, 0.3844, 0.6392, 0.3857, 0.6335, 0.3919, 0.6355, 0.3902, 0.6412, 0.3902, 0.6412, 0.3919, 0.6355, 0.3982, 0.6372, 0.3961, 0.6427, 0.3961, 0.6427, 0.3982, 0.6372, 0.4041, 0.6387, 0.4017, 0.6437, 0.4017, 0.6437, 0.4041, 0.6387, 0.4094, 0.6397, 0.4068, 0.6441, 0.4068, 0.6441, 0.4094, 0.6397, 0.4135, 0.6401, 0.4111, 0.6438, 0.3722, 0.636, 0.3713, 0.6317, 0.3747, 0.6343, 0.3751, 0.6392, 0.3751, 0.6392, 0.3747, 0.6343, 0.3792, 0.6369, 0.379, 0.6421, 0.379, 0.6421, 0.3792, 0.6369, 0.3844, 0.6392, 0.3835, 0.6446, 0.3835, 0.6446, 0.3844, 0.6392, 0.3902, 0.6412, 0.3886, 0.6464, 0.3886, 0.6464, 0.3902, 0.6412, 0.3961, 0.6427, 0.3938, 0.6477, 0.3938, 0.6477, 0.3961, 0.6427, 0.4017, 0.6437, 0.399, 0.6482, 0.399, 0.6482, 0.4017, 0.6437, 0.4068, 0.6441, 0.4038, 0.6479, 0.4038, 0.6479, 0.4068, 0.6441, 0.4111, 0.6438, 0.408, 0.6469, 0.3739, 0.6401, 0.3722, 0.636, 0.3751, 0.6392, 0.3763, 0.6438, 0.3763, 0.6438, 0.3751, 0.6392, 0.379, 0.6421, 0.3794, 0.6469, 0.3794, 0.6469, 0.379, 0.6421, 0.3835, 0.6446, 0.3831, 0.6494, 0.3831, 0.6494, 0.3835, 0.6446, 0.3886, 0.6464, 0.3872, 0.6511, 0.3872, 0.6511, 0.3886, 0.6464, 0.3938, 0.6477, 0.3915, 0.6519, 0.3915, 0.6519, 0.3938, 0.6477, 0.399, 0.6482, 0.3959, 0.6519, 0.3959, 0.6519, 0.399, 0.6482, 0.4038, 0.6479, 0.4002, 0.6511, 0.4002, 0.6511, 0.4038, 0.6479, 0.408, 0.6469, 0.4043, 0.6494, 0.5089, 0.2599, 0.2628, 0.002573, 0.2657, 5.293e-09, 0.5118, 0.2573, 0.5731, 0.277, 0.8204, 0.02067, 0.8239, 0.02406, 0.5766, 0.2804, 0.8486, 0.7746, 0.8498, 0.419, 0.8543, 0.4188, 0.8531, 0.7745, 0.7742, 0.9616, 0.7742, 0.6053, 0.7796, 0.6053, 0.7796, 0.9616, 0.5766, 0.2804, 0.8239, 0.02406, 0.8271, 0.02707, 0.5798, 0.2834, 0.8531, 0.7745, 0.8543, 0.4188, 0.8593, 0.4187, 0.8581, 0.7744, 0.7796, 0.9616, 0.7796, 0.6053, 0.7848, 0.6053, 0.7848, 0.9616, 0.7549, 0.9616, 0.7549, 0.6053, 0.759, 0.6053, 0.759, 0.9616, 0.8581, 0.7744, 0.8593, 0.4187, 0.8646, 0.4187, 0.8634, 0.7744, 0.7848, 0.9616, 0.7848, 0.6053, 0.7896, 0.6053, 0.7896, 0.9616, 0.759, 0.9616, 0.759, 0.6053, 0.7637, 0.6053, 0.7637, 0.9616, 0.8634, 0.7744, 0.8646, 0.4187, 0.87, 0.4187, 0.8688, 0.7744, 0.7896, 0.9616, 0.7896, 0.6053, 0.7939, 0.6053, 0.7939, 0.9616, 0.7637, 0.9616, 0.7637, 0.6053, 0.7689, 0.6053, 0.7689, 0.9616, 0.8688, 0.7744, 0.87, 0.4187, 0.8753, 0.4188, 0.8741, 0.7744, 0.481, 0.2868, 0.2349, 0.02949, 0.2375, 0.02678, 0.4836, 0.2841, 0.7689, 0.9616, 0.7689, 0.6053, 0.7742, 0.6053, 0.7742, 0.9616, 0.8741, 0.7744, 0.8753, 0.4188, 0.8803, 0.4189, 0.8791, 0.7746, 0.4836, 0.2841, 0.2375, 0.02678, 0.2407, 0.02361, 0.4868, 0.2809, 0.8791, 0.7746, 0.8803, 0.4189, 0.8848, 0.4191, 0.8836, 0.7748, 0.4868, 0.2809, 0.2407, 0.02361, 0.2442, 0.02012, 0.4903, 0.2774, 0.5518, 0.2564, 0.7991, -1.705e-08, 0.8019, 0.002794, 0.5546, 0.2592, 0.4903, 0.2774, 0.2442, 0.02012, 0.248, 0.01643, 0.4941, 0.2737, 0.5546, 0.2592, 0.8019, 0.002794, 0.8052, 0.006024, 0.5579, 0.2624, 0.4941, 0.2737, 0.248, 0.01643, 0.2519, 0.01269, 0.4981, 0.27, 0.5579, 0.2624, 0.8052, 0.006024, 0.8089, 0.009566, 0.5615, 0.2659, 0.4981, 0.27, 0.2519, 0.01269, 0.2558, 0.009042, 0.5019, 0.2663, 0.5615, 0.2659, 0.8089, 0.009566, 0.8127, 0.01328, 0.5654, 0.2697, 0.5019, 0.2663, 0.2558, 0.009042, 0.2595, 0.005626, 0.5056, 0.2629, 0.5654, 0.2697, 0.8127, 0.01328, 0.8166, 0.01703, 0.5693, 0.2734, 0.5056, 0.2629, 0.2595, 0.005626, 0.2628, 0.002573, 0.5089, 0.2599, 0.5693, 0.2734, 0.8166, 0.01703, 0.8204, 0.02067, 0.5731, 0.277, 0.8466, 0.8372, 0.8466, 0.4188, 0.8486, 0.4188, 0.8486, 0.8372, 0.8423, 0.4187, 0.842, 3.299e-05, 0.8445, 1.893e-05, 0.8448, 0.4186, 0.8666, 0.4182, 0.8666, 0.0001738, 0.8689, 8.861e-05, 0.8689, 0.4181, 0.8567, 0.4187, 0.8567, 7.072e-06, 0.8594, 6.709e-06, 0.8594, 0.4187, 0.8448, 0.4186, 0.8445, 1.893e-05, 0.8467, -1.225e-08, 0.847, 0.4186, 0.8689, 0.4181, 0.8689, 8.861e-05, 0.8714, 2.992e-05, 0.8714, 0.418, 0.8594, 0.4187, 0.8594, 6.709e-06, 0.862, 5.445e-06, 0.862, 0.4187, 0.847, 0.4186, 0.847, -4.64e-08, 0.849, 2.934e-06, 0.849, 0.4187, 0.8714, 0.418, 0.8714, 2.992e-05, 0.874, -2.372e-09, 0.874, 0.418, 0.862, 0.4187, 0.862, 5.445e-06, 0.8645, 3.344e-06, 0.8645, 0.4187, 0.849, 0.4187, 0.849, 2.934e-06, 0.8514, 5.173e-06, 0.8514, 0.4187, 0.874, 0.418, 0.874, -2.372e-09, 0.8768, -2.803e-08, 0.8768, 0.418, 0.8645, 0.4187, 0.8645, 3.344e-06, 0.8666, 4.837e-07, 0.8666, 0.4186, 0.8514, 0.4187, 0.8514, 5.173e-06, 0.854, 6.581e-06, 0.854, 0.4187, 0.8768, 0.418, 0.8768, -2.803e-08, 0.8794, 2.987e-05, 0.8794, 0.418, 0.8271, 0.8372, 0.8271, 0.4188, 0.829, 0.4188, 0.829, 0.8372, 0.854, 0.4187, 0.854, 6.581e-06, 0.8567, 7.072e-06, 0.8567, 0.4187, 0.8794, 0.418, 0.8794, 2.987e-05, 0.882, 8.85e-05, 0.882, 0.4181, 0.829, 0.8372, 0.829, 0.4188, 0.8313, 0.4187, 0.8313, 0.8371, 0.882, 0.4181, 0.882, 8.85e-05, 0.8842, 0.0001737, 0.8842, 0.4182, 0.8313, 0.8371, 0.8313, 0.4187, 0.8338, 0.4187, 0.8338, 0.8371, 0.8274, 0.4186, 0.8271, -1.139e-08, 0.8291, 1.893e-05, 0.8294, 0.4186, 0.8338, 0.8371, 0.8338, 0.4187, 0.8364, 0.4187, 0.8364, 0.8371, 0.8294, 0.4186, 0.8291, 1.893e-05, 0.8314, 3.302e-05, 0.8317, 0.4187, 0.8364, 0.8371, 0.8364, 0.4187, 0.8392, 0.4187, 0.8392, 0.8371, 0.8317, 0.4187, 0.8314, 3.302e-05, 0.834, 4.169e-05, 0.8342, 0.4187, 0.8392, 0.8371, 0.8392, 0.4187, 0.8418, 0.4187, 0.8418, 0.8371, 0.8342, 0.4187, 0.834, 4.169e-05, 0.8367, 4.461e-05, 0.8369, 0.4187, 0.8418, 0.8371, 0.8418, 0.4187, 0.8444, 0.4187, 0.8444, 0.8371, 0.8369, 0.4187, 0.8367, 4.461e-05, 0.8394, 4.169e-05, 0.8397, 0.4187, 0.8444, 0.8371, 0.8444, 0.4187, 0.8466, 0.4188, 0.8466, 0.8372, 0.8397, 0.4187, 0.8394, 4.169e-05, 0.842, 3.299e-05, 0.8423, 0.4187, 0.9528, 0.3945, 0.9528, 0.0, 0.9562, 7.116e-05, 0.9562, 0.3946, 0.6203, 0.9994, 0.6203, 0.6054, 0.6242, 0.6055, 0.6242, 0.9995, 0.9562, 0.3946, 0.9562, 7.116e-05, 0.9601, 0.0001241, 0.9601, 0.3946, 0.9325, 0.8132, 0.9325, 0.4187, 0.9369, 0.4187, 0.9369, 0.8132, 0.6242, 0.9995, 0.6242, 0.6055, 0.6276, 0.6057, 0.6276, 0.9997, 0.9601, 0.3946, 0.9601, 0.0001241, 0.9643, 0.0001566, 0.9643, 0.3947, 0.9369, 0.8132, 0.9369, 0.4187, 0.9411, 0.4187, 0.9411, 0.8132, 0.9166, 0.8134, 0.9166, 0.4188, 0.92, 0.4188, 0.92, 0.8133, 0.9643, 0.3947, 0.9643, 0.0001566, 0.9687, 0.0001676, 0.9687, 0.3947, 0.9411, 0.8132, 0.9411, 0.4187, 0.945, 0.4188, 0.945, 0.8133, 0.92, 0.8133, 0.92, 0.4188, 0.9239, 0.4187, 0.9239, 0.8132, 0.9687, 0.3947, 0.9687, 0.0001676, 0.9731, 0.0001566, 0.9731, 0.3947, 0.945, 0.8133, 0.945, 0.4188, 0.9484, 0.4188, 0.9484, 0.8134, 0.9239, 0.8132, 0.9239, 0.4187, 0.9281, 0.4187, 0.9281, 0.8132, 0.9731, 0.3947, 0.9731, 0.0001566, 0.9773, 0.0001241, 0.9773, 0.3946, 0.6595, 0.9977, 0.6595, 0.6053, 0.6628, 0.6056, 0.6628, 0.998, 0.9281, 0.8132, 0.9281, 0.4187, 0.9325, 0.4187, 0.9325, 0.8132, 0.9773, 0.3946, 0.9773, 0.0001241, 0.9812, 7.116e-05, 0.9812, 0.3946, 0.6628, 0.998, 0.6628, 0.6056, 0.6666, 0.6059, 0.6666, 0.9983, 0.9812, 0.3946, 0.9812, 7.116e-05, 0.9846, 0.0, 0.9846, 0.3945, 0.6666, 0.9983, 0.6666, 0.6059, 0.6708, 0.606, 0.6708, 0.9984, 0.5958, 0.9997, 0.5958, 0.6057, 0.5992, 0.6055, 0.5992, 0.9996, 0.6708, 0.9984, 0.6708, 0.606, 0.6751, 0.6061, 0.6751, 0.9985, 0.5992, 0.9996, 0.5992, 0.6055, 0.6031, 0.6054, 0.6031, 0.9994, 0.6751, 0.9985, 0.6751, 0.6061, 0.6795, 0.606, 0.6795, 0.9984, 0.6031, 0.9994, 0.6031, 0.6054, 0.6073, 0.6053, 0.6073, 0.9994, 0.6795, 0.9984, 0.6795, 0.606, 0.6838, 0.6059, 0.6838, 0.9983, 0.6073, 0.9994, 0.6073, 0.6053, 0.6116, 0.6053, 0.6116, 0.9993, 0.6838, 0.9983, 0.6838, 0.6059, 0.6878, 0.6057, 0.6878, 0.9981, 0.6116, 0.9993, 0.6116, 0.6053, 0.616, 0.6053, 0.616, 0.9994, 0.6878, 0.9981, 0.6878, 0.6057, 0.6913, 0.6054, 0.6913, 0.9978, 0.616, 0.9994, 0.616, 0.6053, 0.6203, 0.6054, 0.6203, 0.9994, 0.5322, 0.9998, 0.5322, 0.6053, 0.5356, 0.6054, 0.5356, 0.9999, 0.6521, 0.9994, 0.6521, 0.6054, 0.656, 0.6055, 0.656, 0.9995, 0.5356, 0.9999, 0.5356, 0.6054, 0.5395, 0.6054, 0.5395, 1.0, 0.9369, 0.3945, 0.9369, 0.0, 0.9413, 1.08e-05, 0.9413, 0.3945, 0.656, 0.9995, 0.656, 0.6055, 0.6595, 0.6057, 0.6595, 0.9997, 0.5395, 1.0, 0.5395, 0.6054, 0.5437, 0.6055, 0.5437, 1.0, 0.9413, 0.3945, 0.9413, 1.08e-05, 0.9455, 4.274e-05, 0.9455, 0.3946, 0.921, 0.3947, 0.921, 0.0001645, 0.9244, 9.464e-05, 0.9244, 0.3946, 0.5437, 1.0, 0.5437, 0.6055, 0.5481, 0.6055, 0.5481, 1.0, 0.9455, 0.3946, 0.9455, 4.274e-05, 0.9494, 9.464e-05, 0.9494, 0.3946, 0.9244, 0.3946, 0.9244, 9.464e-05, 0.9283, 4.274e-05, 0.9283, 0.3946, 0.5481, 1.0, 0.5481, 0.6055, 0.5525, 0.6055, 0.5525, 1.0, 0.9494, 0.3946, 0.9494, 9.464e-05, 0.9528, 0.0001645, 0.9528, 0.3947, 0.9283, 0.3946, 0.9283, 4.274e-05, 0.9325, 1.08e-05, 0.9325, 0.3945, 0.5525, 1.0, 0.5525, 0.6055, 0.5567, 0.6054, 0.5567, 1.0, 0.6913, 0.9977, 0.6913, 0.6053, 0.6946, 0.6056, 0.6946, 0.998, 0.9325, 0.3945, 0.9325, 1.08e-05, 0.9369, 0.0, 0.9369, 0.3945, 0.5567, 1.0, 0.5567, 0.6054, 0.5606, 0.6054, 0.5606, 0.9999, 0.6946, 0.998, 0.6946, 0.6056, 0.6984, 0.6059, 0.6984, 0.9983, 0.5606, 0.9999, 0.5606, 0.6054, 0.564, 0.6053, 0.564, 0.9998, 0.6984, 0.9983, 0.6984, 0.6059, 0.7026, 0.606, 0.7026, 0.9984, 0.6276, 0.9997, 0.6276, 0.6057, 0.631, 0.6055, 0.631, 0.9996, 0.7026, 0.9984, 0.7026, 0.606, 0.7069, 0.6061, 0.7069, 0.9985, 0.631, 0.9996, 0.631, 0.6055, 0.6349, 0.6054, 0.6349, 0.9994, 0.7069, 0.9985, 0.7069, 0.6061, 0.7113, 0.606, 0.7113, 0.9984, 0.6349, 0.9994, 0.6349, 0.6054, 0.6391, 0.6053, 0.6391, 0.9994, 0.7113, 0.9984, 0.7113, 0.606, 0.7156, 0.6059, 0.7156, 0.9983, 0.6391, 0.9994, 0.6391, 0.6053, 0.6435, 0.6053, 0.6435, 0.9993, 0.7156, 0.9983, 0.7156, 0.6059, 0.7196, 0.6057, 0.7196, 0.9981, 0.6435, 0.9993, 0.6435, 0.6053, 0.6479, 0.6053, 0.6479, 0.9994, 0.7196, 0.9981, 0.7196, 0.6057, 0.7231, 0.6054, 0.7231, 0.9978, 0.6479, 0.9994, 0.6479, 0.6053, 0.6521, 0.6054, 0.6521, 0.9994, 0.7637, 0.9616, 0.7689, 0.9616, 0.7692, 0.9753, 0.7644, 0.9761, 0.7896, 0.9616, 0.7939, 0.9616, 0.7926, 0.979, 0.7886, 0.9773, 0.8634, 0.7744, 0.8688, 0.7744, 0.8694, 0.8155, 0.8644, 0.8157, 0.759, 0.9616, 0.7637, 0.9616, 0.7644, 0.9761, 0.76, 0.9773, 0.7848, 0.9616, 0.7896, 0.9616, 0.7886, 0.9773, 0.7841, 0.9761, 0.8581, 0.7744, 0.8634, 0.7744, 0.8644, 0.8157, 0.8594, 0.8155, 0.7549, 0.9616, 0.759, 0.9616, 0.76, 0.9773, 0.7561, 0.979, 0.7796, 0.9616, 0.7848, 0.9616, 0.7841, 0.9761, 0.7793, 0.9753, 0.8531, 0.7745, 0.8581, 0.7744, 0.8594, 0.8155, 0.8547, 0.8148, 0.5766, 0.2804, 0.5798, 0.2834, 0.5692, 0.2975, 0.5652, 0.2966, 0.7742, 0.9616, 0.7796, 0.9616, 0.7793, 0.9753, 0.7742, 0.975, 0.8486, 0.7746, 0.8531, 0.7745, 0.8547, 0.8148, 0.8505, 0.8136, 0.5731, 0.277, 0.5766, 0.2804, 0.5652, 0.2966, 0.5608, 0.2956, 0.5089, 0.2599, 0.5118, 0.2573, 0.5307, 0.2925, 0.5272, 0.2934, 0.5693, 0.2734, 0.5731, 0.277, 0.5608, 0.2956, 0.556, 0.2945, 0.5056, 0.2629, 0.5089, 0.2599, 0.5272, 0.2934, 0.523, 0.2943, 0.5654, 0.2697, 0.5693, 0.2734, 0.556, 0.2945, 0.551, 0.2935, 0.5019, 0.2663, 0.5056, 0.2629, 0.523, 0.2943, 0.5185, 0.2953, 0.5615, 0.2659, 0.5654, 0.2697, 0.551, 0.2935, 0.5462, 0.2924, 0.4981, 0.27, 0.5019, 0.2663, 0.5185, 0.2953, 0.5136, 0.2964, 0.5579, 0.2624, 0.5615, 0.2659, 0.5462, 0.2924, 0.5415, 0.2915, 0.4941, 0.2737, 0.4981, 0.27, 0.5136, 0.2964, 0.5087, 0.2974, 0.5546, 0.2592, 0.5579, 0.2624, 0.5415, 0.2915, 0.5373, 0.2906, 0.4903, 0.2774, 0.4941, 0.2737, 0.5087, 0.2974, 0.5038, 0.2984, 0.5518, 0.2564, 0.5546, 0.2592, 0.5373, 0.2906, 0.5336, 0.2899, 0.4868, 0.2809, 0.4903, 0.2774, 0.5038, 0.2984, 0.4993, 0.2993, 0.8791, 0.7746, 0.8836, 0.7748, 0.8832, 0.812, 0.879, 0.8136, 0.4836, 0.2841, 0.4868, 0.2809, 0.4993, 0.2993, 0.4952, 0.3001, 0.8741, 0.7744, 0.8791, 0.7746, 0.879, 0.8136, 0.8744, 0.8147, 0.7689, 0.9616, 0.7742, 0.9616, 0.7742, 0.975, 0.7692, 0.9753, 0.481, 0.2868, 0.4836, 0.2841, 0.4952, 0.3001, 0.4917, 0.3008, 0.8688, 0.7744, 0.8741, 0.7744, 0.8744, 0.8147, 0.8694, 0.8155, 0.7692, 0.9753, 0.7742, 0.975, 0.7741, 0.9839, 0.769, 0.9842, 0.4917, 0.3008, 0.4952, 0.3001, 0.4956, 0.3153, 0.4921, 0.3149, 0.8694, 0.8155, 0.8744, 0.8147, 0.876, 0.835, 0.871, 0.836, 0.7644, 0.9761, 0.7692, 0.9753, 0.769, 0.9842, 0.7642, 0.9853, 0.7886, 0.9773, 0.7926, 0.979, 0.7926, 0.9895, 0.7886, 0.9871, 0.8644, 0.8157, 0.8694, 0.8155, 0.871, 0.836, 0.866, 0.8364, 0.76, 0.9773, 0.7644, 0.9761, 0.7642, 0.9853, 0.7597, 0.9871, 0.7841, 0.9761, 0.7886, 0.9773, 0.7886, 0.9871, 0.7841, 0.9853, 0.8594, 0.8155, 0.8644, 0.8157, 0.866, 0.8364, 0.861, 0.836, 0.5692, 0.2975, 0.5725, 0.2983, 0.5722, 0.3115, 0.5688, 0.3116, 0.7793, 0.9753, 0.7841, 0.9761, 0.7841, 0.9853, 0.7792, 0.9842, 0.8547, 0.8148, 0.8594, 0.8155, 0.861, 0.836, 0.8562, 0.835, 0.5652, 0.2966, 0.5692, 0.2975, 0.5688, 0.3116, 0.5647, 0.3117, 0.7742, 0.975, 0.7793, 0.9753, 0.7792, 0.9842, 0.7741, 0.9839, 0.8505, 0.8136, 0.8547, 0.8148, 0.8562, 0.835, 0.8519, 0.8333, 0.5608, 0.2956, 0.5652, 0.2966, 0.5647, 0.3117, 0.5601, 0.3119, 0.5272, 0.2934, 0.5307, 0.2925, 0.5322, 0.3172, 0.5286, 0.3172, 0.556, 0.2945, 0.5608, 0.2956, 0.5601, 0.3119, 0.5552, 0.3121, 0.523, 0.2943, 0.5272, 0.2934, 0.5286, 0.3172, 0.5243, 0.3171, 0.551, 0.2935, 0.556, 0.2945, 0.5552, 0.3121, 0.5501, 0.3124, 0.5185, 0.2953, 0.523, 0.2943, 0.5243, 0.3171, 0.5196, 0.3169, 0.5462, 0.2924, 0.551, 0.2935, 0.5501, 0.3124, 0.5451, 0.3127, 0.5136, 0.2964, 0.5185, 0.2953, 0.5196, 0.3169, 0.5146, 0.3167, 0.5415, 0.2915, 0.5462, 0.2924, 0.5451, 0.3127, 0.5403, 0.3131, 0.5087, 0.2974, 0.5136, 0.2964, 0.5146, 0.3167, 0.5095, 0.3164, 0.5373, 0.2906, 0.5415, 0.2915, 0.5403, 0.3131, 0.5359, 0.3134, 0.5038, 0.2984, 0.5087, 0.2974, 0.5095, 0.3164, 0.5046, 0.316, 0.5336, 0.2899, 0.5373, 0.2906, 0.5359, 0.3134, 0.5322, 0.3138, 0.4993, 0.2993, 0.5038, 0.2984, 0.5046, 0.316, 0.4999, 0.3157, 0.879, 0.8136, 0.8832, 0.812, 0.8848, 0.831, 0.8806, 0.8333, 0.4952, 0.3001, 0.4993, 0.2993, 0.4999, 0.3157, 0.4956, 0.3153, 0.8744, 0.8147, 0.879, 0.8136, 0.8806, 0.8333, 0.876, 0.835, 0.2349, 0.6071, 0.2388, 0.6093, 0.2394, 0.6235, 0.2357, 0.6224, 0.2583, 0.6118, 0.2632, 0.6108, 0.2628, 0.6243, 0.2581, 0.6248, 0.8927, 0.001278, 0.8975, 0.000316, 0.8977, 0.02983, 0.893, 0.03031, 0.5647, 0.3117, 0.5688, 0.3116, 0.5741, 0.3278, 0.5706, 0.3293, 0.2533, 0.6121, 0.2583, 0.6118, 0.2581, 0.6248, 0.2533, 0.625, 0.8882, 0.002848, 0.8927, 0.001278, 0.893, 0.03031, 0.8887, 0.0311, 0.5601, 0.3119, 0.5647, 0.3117, 0.5706, 0.3293, 0.5665, 0.331, 0.8842, 0.004966, 0.8882, 0.002848, 0.8887, 0.0311, 0.8849, 0.03217, 0.5552, 0.3121, 0.5601, 0.3119, 0.5665, 0.331, 0.5622, 0.3328, 0.5243, 0.3171, 0.5286, 0.3172, 0.5188, 0.3455, 0.515, 0.3441, 0.5501, 0.3124, 0.5552, 0.3121, 0.5622, 0.3328, 0.5578, 0.3348, 0.5196, 0.3169, 0.5243, 0.3171, 0.515, 0.3441, 0.5109, 0.3424, 0.5451, 0.3127, 0.5501, 0.3124, 0.5578, 0.3348, 0.5534, 0.3368, 0.5146, 0.3167, 0.5196, 0.3169, 0.5109, 0.3424, 0.5065, 0.3406, 0.5403, 0.3131, 0.5451, 0.3127, 0.5534, 0.3368, 0.5492, 0.3387, 0.5095, 0.3164, 0.5146, 0.3167, 0.5065, 0.3406, 0.5021, 0.3386, 0.5359, 0.3134, 0.5403, 0.3131, 0.5492, 0.3387, 0.5454, 0.3406, 0.5046, 0.316, 0.5095, 0.3164, 0.5021, 0.3386, 0.4977, 0.3366, 0.5322, 0.3138, 0.5359, 0.3134, 0.5454, 0.3406, 0.5421, 0.3422, 0.4999, 0.3157, 0.5046, 0.316, 0.4977, 0.3366, 0.4936, 0.3346, 0.917, 0.00292, 0.921, 0.005058, 0.9201, 0.03226, 0.9163, 0.03117, 0.4956, 0.3153, 0.4999, 0.3157, 0.4936, 0.3346, 0.49, 0.3327, 0.9125, 0.001327, 0.917, 0.00292, 0.9163, 0.03117, 0.912, 0.03036, 0.2482, 0.6118, 0.2533, 0.6121, 0.2533, 0.625, 0.2484, 0.6248, 0.4921, 0.3149, 0.4956, 0.3153, 0.49, 0.3327, 0.4869, 0.331, 0.9077, 0.0003414, 0.9125, 0.001327, 0.912, 0.03036, 0.9074, 0.02985, 0.2433, 0.6108, 0.2482, 0.6118, 0.2484, 0.6248, 0.2437, 0.6243, 0.2677, 0.6093, 0.2716, 0.6071, 0.2708, 0.6224, 0.2671, 0.6235, 0.9026, -3.087e-08, 0.9077, 0.0003414, 0.9074, 0.02985, 0.9025, 0.02967, 0.2388, 0.6093, 0.2433, 0.6108, 0.2437, 0.6243, 0.2394, 0.6235, 0.2632, 0.6108, 0.2677, 0.6093, 0.2671, 0.6235, 0.2628, 0.6243, 0.8975, 0.000316, 0.9026, -3.087e-08, 0.9025, 0.02967, 0.8977, 0.02983, 0.5622, 0.3328, 0.5665, 0.331, 0.5797, 0.3517, 0.5761, 0.3543, 0.515, 0.3441, 0.5188, 0.3455, 0.5019, 0.3703, 0.4987, 0.3683, 0.5578, 0.3348, 0.5622, 0.3328, 0.5761, 0.3543, 0.5723, 0.357, 0.5109, 0.3424, 0.515, 0.3441, 0.4987, 0.3683, 0.4952, 0.366, 0.5534, 0.3368, 0.5578, 0.3348, 0.5723, 0.357, 0.5686, 0.3598, 0.5065, 0.3406, 0.5109, 0.3424, 0.4952, 0.366, 0.4915, 0.3634, 0.5492, 0.3387, 0.5534, 0.3368, 0.5686, 0.3598, 0.5651, 0.3625, 0.5021, 0.3386, 0.5065, 0.3406, 0.4915, 0.3634, 0.4877, 0.3607, 0.5454, 0.3406, 0.5492, 0.3387, 0.5651, 0.3625, 0.5619, 0.3649, 0.4977, 0.3366, 0.5021, 0.3386, 0.4877, 0.3607, 0.484, 0.3579, 0.5421, 0.3422, 0.5454, 0.3406, 0.5619, 0.3649, 0.5592, 0.3672, 0.4936, 0.3346, 0.4977, 0.3366, 0.484, 0.3579, 0.4806, 0.3552, 0.9163, 0.03117, 0.9201, 0.03226, 0.9192, 0.06205, 0.9156, 0.06162, 0.49, 0.3327, 0.4936, 0.3346, 0.4806, 0.3552, 0.4775, 0.3526, 0.912, 0.03036, 0.9163, 0.03117, 0.9156, 0.06162, 0.9115, 0.06129, 0.2484, 0.6248, 0.2533, 0.625, 0.2533, 0.6457, 0.2486, 0.6457, 0.4869, 0.331, 0.49, 0.3327, 0.4775, 0.3526, 0.475, 0.3503, 0.9074, 0.02985, 0.912, 0.03036, 0.9115, 0.06129, 0.9071, 0.06109, 0.2437, 0.6243, 0.2484, 0.6248, 0.2486, 0.6457, 0.2442, 0.6455, 0.2671, 0.6235, 0.2708, 0.6224, 0.27, 0.6447, 0.2664, 0.6451, 0.9025, 0.02967, 0.9074, 0.02985, 0.9071, 0.06109, 0.9024, 0.06101, 0.2394, 0.6235, 0.2437, 0.6243, 0.2442, 0.6455, 0.2401, 0.6451, 0.2628, 0.6243, 0.2671, 0.6235, 0.2664, 0.6451, 0.2623, 0.6455, 0.8977, 0.02983, 0.9025, 0.02967, 0.9024, 0.06101, 0.8978, 0.06106, 0.2357, 0.6224, 0.2394, 0.6235, 0.2401, 0.6451, 0.2365, 0.6447, 0.2581, 0.6248, 0.2628, 0.6243, 0.2623, 0.6455, 0.2579, 0.6457, 0.893, 0.03031, 0.8977, 0.02983, 0.8978, 0.06106, 0.8934, 0.06125, 0.5706, 0.3293, 0.5741, 0.3278, 0.5862, 0.3473, 0.5831, 0.3493, 0.2533, 0.625, 0.2581, 0.6248, 0.2579, 0.6457, 0.2533, 0.6457, 0.8887, 0.0311, 0.893, 0.03031, 0.8934, 0.06125, 0.8893, 0.06155, 0.5665, 0.331, 0.5706, 0.3293, 0.5831, 0.3493, 0.5797, 0.3517, 0.8849, 0.03217, 0.8887, 0.0311, 0.8893, 0.06155, 0.8857, 0.06196, 0.5651, 0.3625, 0.5686, 0.3598, 0.5854, 0.3772, 0.5826, 0.3802, 0.4877, 0.3607, 0.4915, 0.3634, 0.4749, 0.3806, 0.4718, 0.3775, 0.5619, 0.3649, 0.5651, 0.3625, 0.5826, 0.3802, 0.58, 0.3831, 0.484, 0.3579, 0.4877, 0.3607, 0.4718, 0.3775, 0.4689, 0.3743, 0.5592, 0.3672, 0.5619, 0.3649, 0.58, 0.3831, 0.5778, 0.3856, 0.4806, 0.3552, 0.484, 0.3579, 0.4689, 0.3743, 0.4661, 0.3712, 0.9156, 0.06162, 0.9192, 0.06205, 0.9182, 0.08825, 0.9148, 0.08831, 0.4775, 0.3526, 0.4806, 0.3552, 0.4661, 0.3712, 0.4637, 0.3684, 0.9115, 0.06129, 0.9156, 0.06162, 0.9148, 0.08831, 0.9109, 0.08835, 0.2486, 0.6457, 0.2533, 0.6457, 0.2533, 0.6651, 0.2489, 0.6652, 0.475, 0.3503, 0.4775, 0.3526, 0.4637, 0.3684, 0.4616, 0.3658, 0.9071, 0.06109, 0.9115, 0.06129, 0.9109, 0.08835, 0.9067, 0.08838, 0.2442, 0.6455, 0.2486, 0.6457, 0.2489, 0.6652, 0.2447, 0.6652, 0.2664, 0.6451, 0.27, 0.6447, 0.2691, 0.6653, 0.2657, 0.6652, 0.9024, 0.06101, 0.9071, 0.06109, 0.9067, 0.08838, 0.9024, 0.08838, 0.2401, 0.6451, 0.2442, 0.6455, 0.2447, 0.6652, 0.2408, 0.6652, 0.2623, 0.6455, 0.2664, 0.6451, 0.2657, 0.6652, 0.2618, 0.6652, 0.8978, 0.06106, 0.9024, 0.06101, 0.9024, 0.08838, 0.898, 0.08835, 0.2365, 0.6447, 0.2401, 0.6451, 0.2408, 0.6652, 0.2375, 0.6653, 0.2579, 0.6457, 0.2623, 0.6455, 0.2618, 0.6652, 0.2576, 0.6652, 0.8934, 0.06125, 0.8978, 0.06106, 0.898, 0.08835, 0.8938, 0.08831, 0.5831, 0.3493, 0.5862, 0.3473, 0.5997, 0.3629, 0.5972, 0.3652, 0.2533, 0.6457, 0.2579, 0.6457, 0.2576, 0.6652, 0.2533, 0.6651, 0.8893, 0.06155, 0.8934, 0.06125, 0.8938, 0.08831, 0.89, 0.08825, 0.5797, 0.3517, 0.5831, 0.3493, 0.5972, 0.3652, 0.5945, 0.3679, 0.8857, 0.06196, 0.8893, 0.06155, 0.89, 0.08825, 0.8866, 0.08817, 0.5761, 0.3543, 0.5797, 0.3517, 0.5945, 0.3679, 0.5915, 0.3709, 0.4987, 0.3683, 0.5019, 0.3703, 0.4834, 0.3886, 0.4808, 0.3863, 0.5723, 0.357, 0.5761, 0.3543, 0.5915, 0.3709, 0.5884, 0.374, 0.4952, 0.366, 0.4987, 0.3683, 0.4808, 0.3863, 0.4779, 0.3836, 0.5686, 0.3598, 0.5723, 0.357, 0.5884, 0.374, 0.5854, 0.3772, 0.4915, 0.3634, 0.4952, 0.366, 0.4779, 0.3836, 0.4749, 0.3806, 0.4689, 0.3743, 0.4718, 0.3775, 0.4694, 0.3799, 0.4664, 0.3768, 0.4637, 0.3737, 0.4661, 0.3712, 0.4689, 0.3743, 0.4664, 0.3768, 0.4612, 0.3708, 0.4637, 0.3684, 0.4661, 0.3712, 0.4637, 0.3737, 0.4592, 0.3683, 0.4616, 0.3658, 0.4637, 0.3684, 0.4612, 0.3708, 0.2656, 0.6687, 0.2657, 0.6652, 0.2691, 0.6653, 0.269, 0.6688, 0.2618, 0.6687, 0.2618, 0.6652, 0.2657, 0.6652, 0.2656, 0.6687, 0.2576, 0.6686, 0.2576, 0.6652, 0.2618, 0.6652, 0.2618, 0.6687, 0.2533, 0.6686, 0.2533, 0.6651, 0.2576, 0.6652, 0.2576, 0.6686, 0.2489, 0.6686, 0.2489, 0.6652, 0.2533, 0.6651, 0.2533, 0.6686, 0.2448, 0.6687, 0.2447, 0.6652, 0.2489, 0.6652, 0.2489, 0.6686, 0.2409, 0.6687, 0.2408, 0.6652, 0.2447, 0.6652, 0.2448, 0.6687, 0.2375, 0.6688, 0.2375, 0.6653, 0.2408, 0.6652, 0.2409, 0.6687, 0.5997, 0.3677, 0.5972, 0.3652, 0.5997, 0.3629, 0.6021, 0.3654, 0.5969, 0.3704, 0.5945, 0.3679, 0.5972, 0.3652, 0.5997, 0.3677, 0.5939, 0.3734, 0.5915, 0.3709, 0.5945, 0.3679, 0.5969, 0.3704, 0.5909, 0.3765, 0.5884, 0.374, 0.5915, 0.3709, 0.5939, 0.3734, 0.5879, 0.3796, 0.5854, 0.3772, 0.5884, 0.374, 0.5909, 0.3765, 0.5851, 0.3827, 0.5826, 0.3802, 0.5854, 0.3772, 0.5879, 0.3796, 0.5825, 0.3855, 0.58, 0.3831, 0.5826, 0.3802, 0.5851, 0.3827, 0.5803, 0.388, 0.5778, 0.3856, 0.58, 0.3831, 0.5825, 0.3855, 0.9147, 0.09179, 0.9148, 0.08831, 0.9182, 0.08825, 0.9181, 0.09173, 0.9109, 0.09184, 0.9109, 0.08835, 0.9148, 0.08831, 0.9147, 0.09179, 0.9067, 0.09186, 0.9067, 0.08838, 0.9109, 0.08835, 0.9109, 0.09184, 0.9024, 0.09186, 0.9024, 0.08838, 0.9067, 0.08838, 0.9067, 0.09186, 0.898, 0.09184, 0.898, 0.08835, 0.9024, 0.08838, 0.9024, 0.09186, 0.8939, 0.09179, 0.8938, 0.08831, 0.898, 0.08835, 0.898, 0.09184, 0.89, 0.09173, 0.89, 0.08825, 0.8938, 0.08831, 0.8939, 0.09179, 0.8867, 0.09165, 0.8866, 0.08817, 0.89, 0.08825, 0.89, 0.09173, 0.4783, 0.3887, 0.4808, 0.3863, 0.4834, 0.3886, 0.4809, 0.391, 0.4754, 0.386, 0.4779, 0.3836, 0.4808, 0.3863, 0.4783, 0.3887, 0.4724, 0.383, 0.4749, 0.3806, 0.4779, 0.3836, 0.4754, 0.386, 0.4694, 0.3799, 0.4718, 0.3775, 0.4749, 0.3806, 0.4724, 0.383])
me_circle.materials.append(mat_material_001)
me_circle.update()

# ---- objects
ob_circle = bpy.data.objects.new('Circle', me_circle)

# ---- transforms, parenting, visibility, modifiers, constraints
ob_circle.location = (0.0, 0.0, 0.0)

# ---- collection membership
col_collection.objects.link(ob_circle)

# ---- scene / render settings (as saved in the file)
scene.frame_start = 1; scene.frame_end = 250; scene.frame_set(1)
scene.render.engine = 'BLENDER_EEVEE_NEXT'
scene.cycles.sampling_pattern = 'TABULATED_SOBOL'
bpy.context.view_layer.update()

# ---- added for rendering (the .blend has no active camera and no usable light): camera, sun
cam_auto = bpy.data.cameras.new('AutoCamera')
cam_auto.lens = 50.0
cam_auto.sensor_width = 36.0
cam_auto.clip_end = 1000.0
ob_auto_camera = bpy.data.objects.new('AutoCamera', cam_auto)
scene.collection.objects.link(ob_auto_camera)
ob_auto_camera.location = (3.22766, -2.49716, 3.57839)
ob_auto_camera.rotation_euler = (1.09748, -7.21219e-08, 0.694738)
scene.camera = ob_auto_camera
light_auto_sun = bpy.data.lights.new('AutoSun', 'SUN')
light_auto_sun.energy = 3.0
light_auto_sun.angle = 0.0523599
ob_auto_sun = bpy.data.objects.new('AutoSun', light_auto_sun)
scene.collection.objects.link(ob_auto_sun)
ob_auto_sun.rotation_euler = (0.872665, 0.174533, 0.523599)
bpy.context.view_layer.update()
